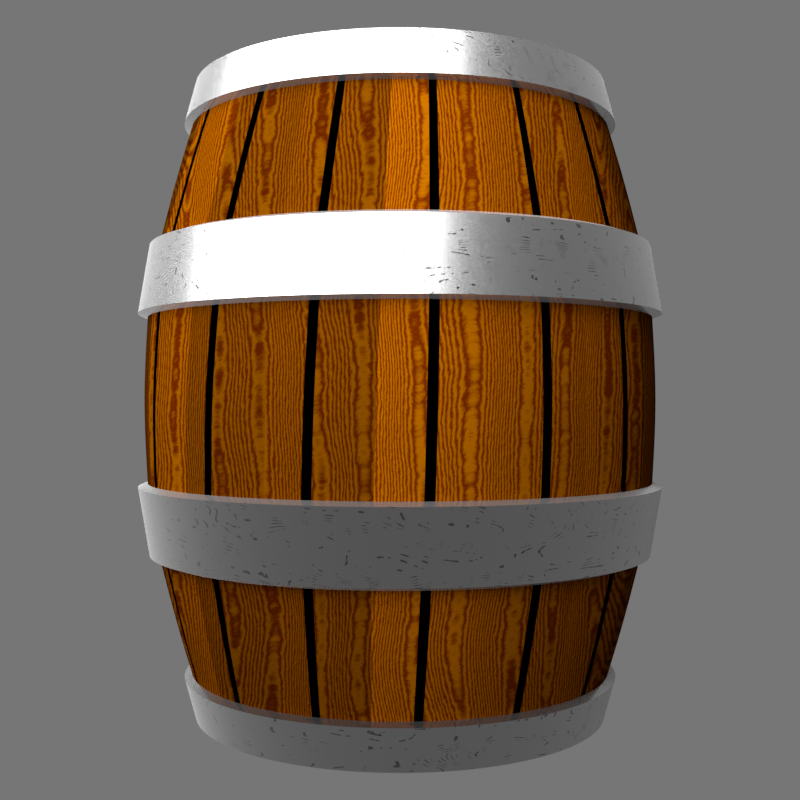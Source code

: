 # Source: Barrel.blend  (saved by Blender 2.90.8; exported with 4.5.12 LTS)
import bpy
from mathutils import Matrix  # noqa: F401  (used for matrix-valued properties, if any)

bpy.ops.wm.read_factory_settings(use_empty=True)
scene = bpy.context.scene
scene.name = 'Scene'

# ---- collections
col_collection = bpy.data.collections.new('Collection'); scene.collection.children.link(col_collection)

# ---- materials (node trees are filled in below, after node groups)
mat_material = bpy.data.materials.new('Material')
mat_metal = bpy.data.materials.new('Metal')

# ---- material node trees
mat_material.use_nodes = True; mat_material.node_tree.nodes.clear()
_N = mat_material.node_tree.nodes; _L = mat_material.node_tree.links
n0 = _N.new('ShaderNodeValue'); n0.name = 'Value'; n0.location = (-1534, -20)
n0.outputs[0].default_value = 5.0
n1 = _N.new('ShaderNodeSeparateXYZ'); n1.name = 'Separate XYZ'; n1.location = (-1237, -28)
n2 = _N.new('ShaderNodeMath'); n2.name = 'Math.002'; n2.location = (-1283, -242)
n2.operation = 'MULTIPLY'
n2.inputs[1].default_value = 3.2
n2.inputs[2].default_value = 0.0
n3 = _N.new('ShaderNodeOutputMaterial'); n3.name = 'Material Output'; n3.location = (1399, 247)
n4 = _N.new('ShaderNodeTexCoord'); n4.name = 'Texture Coordinate'; n4.location = (-2105, 336)
n5 = _N.new('ShaderNodeMapping'); n5.name = 'Mapping'; n5.location = (-1809, 378)
n5.width = 240
n6 = _N.new('ShaderNodeTexWave'); n6.name = 'Wave Texture'; n6.location = (-475, 504)
n7 = _N.new('ShaderNodeMath'); n7.name = 'Math'; n7.location = (-172, 496)
n7.operation = 'LESS_THAN'
n7.inputs[1].default_value = 0.02
n7.inputs[2].default_value = 0.0
n8 = _N.new('NodeReroute'); n8.name = 'Reroute'; n8.location = (-1458, 197)
n8.width = 16
n8.socket_idname = 'NodeSocketVector'
n9 = _N.new('ShaderNodeMix'); n9.name = 'Mix'; n9.location = (-52, -258)
n9.data_type = 'RGBA'
n9.inputs[0].default_value = 0.1
n10 = _N.new('ShaderNodeMath'); n10.name = 'Math.004'; n10.location = (-405, 23)
n10.inputs[1].default_value = -0.1
n10.inputs[2].default_value = 0.0
n11 = _N.new('ShaderNodeTexWhiteNoise'); n11.name = 'White Noise Texture'; n11.location = (-644, -163)
n12 = _N.new('ShaderNodeMapRange'); n12.name = 'Map Range'; n12.location = (-937, -94)
n12.interpolation_type = 'STEPPED'
n13 = _N.new('ShaderNodeTexWave'); n13.name = 'Wave Texture.002'; n13.location = (-292, -407)
n13.inputs[1].default_value = 2.0
n13.inputs[2].default_value = 2.0
n13.inputs[5].default_value = 0.7174
n13.inputs[6].default_value = 1.0
n14 = _N.new('ShaderNodeTexWave'); n14.name = 'Wave Texture.001'; n14.location = (136, -121)
n14.inputs[1].default_value = 32.51
n14.inputs[2].default_value = 6.42
n14.inputs[3].default_value = 16.0
n14.inputs[5].default_value = 0.7174
n14.inputs[6].default_value = 1.0
n15 = _N.new('ShaderNodeValToRGB'); n15.name = 'ColorRamp'; n15.location = (366, -64)
while len(n15.color_ramp.elements) > 1: n15.color_ramp.elements.remove(n15.color_ramp.elements[-1])
n15.color_ramp.elements[0].position = 0.0; n15.color_ramp.elements[0].color = (0.1584, 0.04675, 0.0, 1.0)
_e = n15.color_ramp.elements.new(1.0); _e.color = (0.05855, 0.006899, 0.0, 1.0)
n16 = _N.new('ShaderNodeMix'); n16.name = 'Mix.001'; n16.location = (722, 322)
n16.data_type = 'RGBA'
n16.blend_type = 'MULTIPLY'
n16.inputs[7].default_value = (0.0, 0.0, 0.0, 1.0)
n17 = _N.new('ShaderNodeMix'); n17.name = 'Mix.002'; n17.location = (904, 281)
n17.data_type = 'RGBA'
n17.blend_type = 'MULTIPLY'
n17.inputs[7].default_value = (0.0, 0.0, 0.0, 1.0)
n18 = _N.new('ShaderNodeBsdfDiffuse'); n18.name = 'Diffuse BSDF'; n18.location = (1169, 255)
_L.new(n6.outputs[0], n7.inputs[0])
_L.new(n8.outputs[0], n6.inputs[0])
_L.new(n4.outputs[2], n5.inputs[0])
_L.new(n0.outputs[0], n6.inputs[1])
_L.new(n8.outputs[0], n1.inputs[0])
_L.new(n5.outputs[0], n8.inputs[0])
_L.new(n0.outputs[0], n2.inputs[0])
_L.new(n14.outputs[0], n15.inputs[0])
_L.new(n9.outputs[2], n14.inputs[0])
_L.new(n13.outputs[0], n9.inputs[7])
_L.new(n7.outputs[0], n16.inputs[0])
_L.new(n15.outputs[0], n16.inputs[6])
_L.new(n16.outputs[2], n17.inputs[6])
_L.new(n11.outputs[0], n10.inputs[0])
_L.new(n17.outputs[2], n18.inputs[0])
_L.new(n5.outputs[0], n9.inputs[6])
_L.new(n10.outputs[0], n17.inputs[0])
_L.new(n12.outputs[0], n11.inputs[0])
_L.new(n2.outputs[0], n12.inputs[5])
_L.new(n1.outputs[0], n12.inputs[0])
_L.new(n18.outputs[0], n3.inputs[0])
n3.is_active_output = True
mat_metal.use_nodes = True; mat_metal.node_tree.nodes.clear()
_N = mat_metal.node_tree.nodes; _L = mat_metal.node_tree.links
n0 = _N.new('ShaderNodeTexWave'); n0.name = 'Wave Texture'; n0.location = (-412, 334)
n0.inputs[1].default_value = 19.2
n1 = _N.new('ShaderNodeTexCoord'); n1.name = 'Texture Coordinate'; n1.location = (-1162, 223)
n2 = _N.new('ShaderNodeMapping'); n2.name = 'Mapping'; n2.location = (-952, 240)
n2.width = 240
n3 = _N.new('ShaderNodeTexNoise'); n3.name = 'Noise Texture'; n3.location = (-632, 196)
n4 = _N.new('ShaderNodeMath'); n4.name = 'Math'; n4.location = (-251, 247)
n4.operation = 'MULTIPLY'
n4.inputs[2].default_value = 0.0
n5 = _N.new('ShaderNodeTexNoise'); n5.name = 'Noise Texture.001'; n5.location = (-426, -4)
n5.inputs[2].default_value = 60.21
n6 = _N.new('ShaderNodeOutputMaterial'); n6.name = 'Material Output'; n6.location = (759, 287)
n7 = _N.new('ShaderNodeValToRGB'); n7.name = 'ColorRamp'; n7.location = (105, 285)
while len(n7.color_ramp.elements) > 1: n7.color_ramp.elements.remove(n7.color_ramp.elements[-1])
n7.color_ramp.elements[0].position = 0.0; n7.color_ramp.elements[0].color = (0.08764, 0.08764, 0.08764, 1.0)
_e = n7.color_ramp.elements.new(1.0); _e.color = (0.3875, 0.3875, 0.3875, 1.0)
n8 = _N.new('ShaderNodeMath'); n8.name = 'Math.001'; n8.location = (-85, 306)
n8.operation = 'LESS_THAN'
n8.inputs[1].default_value = 0.57
n8.inputs[2].default_value = 0.0
n9 = _N.new('ShaderNodeBsdfPrincipled'); n9.name = 'Principled BSDF'; n9.location = (409, 286)
n9.distribution = 'GGX'
n9.subsurface_method = 'BURLEY'
n9.inputs[1].default_value = 1.0
n9.inputs[2].default_value = 0.1842
n9.inputs[3].default_value = 1.45
n9.inputs[13].default_value = 1.0
n9.inputs[15].default_value = 1.0
n9.inputs[19].default_value = 0.25
n9.inputs[24].default_value = 0.2
n9.inputs[27].default_value = (0.0, 0.0, 0.0, 1.0)
n9.inputs[28].default_value = 1.0
n10 = _N.new('ShaderNodeMix'); n10.name = 'Mix'; n10.location = (139, 166)
n10.data_type = 'RGBA'
n10.inputs[0].default_value = 1.0
n10.inputs[7].default_value = (1.0, 1.0, 1.0, 1.0)
n11 = _N.new('ShaderNodeMix'); n11.name = 'Mix.001'; n11.location = (239, 166)
n11.data_type = 'RGBA'
n11.inputs[0].default_value = 1.0
n11.inputs[6].default_value = (1.0, 1.0, 1.0, 1.0)
_L.new(n2.outputs[0], n3.inputs[0])
_L.new(n1.outputs[2], n2.inputs[0])
_L.new(n3.outputs[1], n0.inputs[0])
_L.new(n5.outputs[0], n4.inputs[1])
_L.new(n0.outputs[1], n4.inputs[0])
_L.new(n4.outputs[0], n8.inputs[0])
_L.new(n9.outputs[0], n6.inputs[0])
_L.new(n8.outputs[0], n7.inputs[0])
_L.new(n7.outputs[0], n9.inputs[0])
_L.new(n7.outputs[0], n10.inputs[6])
_L.new(n10.outputs[2], n11.inputs[7])
_L.new(n11.outputs[2], n9.inputs[14])
n6.is_active_output = True

# ---- world
world_world = bpy.data.worlds.new('World'); scene.world = world_world
world_world.use_nodes = True; world_world.node_tree.nodes.clear()
_N = world_world.node_tree.nodes; _L = world_world.node_tree.links
n0 = _N.new('ShaderNodeOutputWorld'); n0.name = 'World Output'; n0.location = (300, 300)
n1 = _N.new('ShaderNodeBackground'); n1.name = 'Background'; n1.location = (10, 300)
n1.inputs[0].default_value = (0.1807, 0.1807, 0.1807, 1.0)
_L.new(n1.outputs[0], n0.inputs[0])
n0.is_active_output = True
world_world.color = (0.05088, 0.05088, 0.05088)
world_world.use_sun_shadow = False
world_world.sun_shadow_jitter_overblur = 0.0

# ---- cameras
cam_camera = bpy.data.cameras.new('Camera')

# ---- lights
light_point = bpy.data.lights.new('Point', 'AREA')
light_point.transmission_factor = 0.0
light_point.energy = 1446.0
light_point.shadow_soft_size = 6.45
light_point.shadow_maximum_resolution = 0.006
light_point.use_absolute_resolution = True
light_point.size = 6.45

# ---- meshes
me_cylinder = bpy.data.meshes.new('Cylinder')
me_cylinder.from_pydata([(-2.67e-09, 1.075, -1.625), (-2.67e-09, 1.075, 1.625), (0.2097, 1.054, -1.625), (0.2097, 1.054, 1.625), (0.4114, 0.9931, -1.625), (0.4114, 0.9931, 1.625), (0.5972, 0.8938, -1.625), (0.5972, 0.8938, 1.625), (0.7601, 0.7601, -1.625), (0.7601, 0.7601, 1.625), (0.8938, 0.5972, -1.625), (0.8938, 0.5972, 1.625), (0.9931, 0.4114, -1.625), (0.9931, 0.4114, 1.625), (1.054, 0.2097, -1.625), (1.054, 0.2097, 1.625), (1.075, 5.978e-08, -1.625), (1.075, 5.978e-08, 1.625), (1.054, -0.2097, -1.625), (1.054, -0.2097, 1.625), (0.9931, -0.4114, -1.625), (0.9931, -0.4114, 1.625), (0.8938, -0.5972, -1.625), (0.8938, -0.5972, 1.625), (0.7601, -0.7601, -1.625), (0.7601, -0.7601, 1.625), (0.5972, -0.8938, -1.625), (0.5972, -0.8938, 1.625), (0.4114, -0.9931, -1.625), (0.4114, -0.9931, 1.625), (0.2097, -1.054, -1.625), (0.2097, -1.054, 1.625), (-3.552e-07, -1.075, -1.625), (-3.552e-07, -1.075, 1.625), (-0.2097, -1.054, -1.625), (-0.2097, -1.054, 1.625), (-0.4114, -0.9931, -1.625), (-0.4114, -0.9931, 1.625), (-0.5972, -0.8938, -1.625), (-0.5972, -0.8938, 1.625), (-0.7601, -0.7601, -1.625), (-0.7601, -0.7601, 1.625), (-0.8938, -0.5972, -1.625), (-0.8938, -0.5972, 1.625), (-0.9931, -0.4114, -1.625), (-0.9931, -0.4114, 1.625), (-1.054, -0.2097, -1.625), (-1.054, -0.2097, 1.625), (-1.075, 1.017e-06, -1.625), (-1.075, 1.017e-06, 1.625), (-1.054, 0.2097, -1.625), (-1.054, 0.2097, 1.625), (-0.9931, 0.4114, -1.625), (-0.9931, 0.4114, 1.625), (-0.8938, 0.5972, -1.625), (-0.8938, 0.5972, 1.625), (-0.7601, 0.7601, -1.625), (-0.7601, 0.7601, 1.625), (-0.5972, 0.8938, -1.625), (-0.5972, 0.8938, 1.625), (-0.4114, 0.9931, -1.625), (-0.4114, 0.9931, 1.625), (-0.2097, 1.054, -1.625), (-0.2097, 1.054, 1.625), (-1.571e-08, 1.094, -1.396), (-2.929e-08, 1.176, -1.125), (-4.331e-08, 1.308, -0.7834), (-5.295e-08, 1.318, -0.4203), (-5.704e-08, 1.342, 0.0), (-5.587e-08, 1.366, 0.4381), (-4.27e-08, 1.256, 0.8013), (-2.929e-08, 1.176, 1.125), (-1.571e-08, 1.094, 1.396), (0.2135, 1.073, 1.396), (0.2294, 1.153, 1.125), (0.2553, 1.283, 0.7834), (0.2571, 1.292, 0.4203), (0.2618, 1.316, 0.0), (0.2666, 1.34, -0.4381), (0.2451, 1.232, -0.8013), (0.2294, 1.153, -1.125), (0.2135, 1.073, -1.396), (0.4187, 1.011, 1.396), (0.4499, 1.086, 1.125), (0.5007, 1.209, 0.7834), (0.5042, 1.217, 0.4203), (0.5136, 1.24, 0.0), (0.5229, 1.262, -0.4381), (0.4807, 1.161, -0.8013), (0.4499, 1.086, -1.125), (0.4187, 1.011, -1.396), (0.6079, 0.9098, 1.396), (0.6532, 0.9775, 1.125), (0.727, 1.088, 0.7834), (0.732, 1.096, 0.4203), (0.7457, 1.116, 0.0), (0.7592, 1.136, -0.4381), (0.6979, 1.044, -0.8013), (0.6532, 0.9775, -1.125), (0.6079, 0.9098, -1.396), (0.7737, 0.7737, 1.396), (0.8313, 0.8313, 1.125), (0.9252, 0.9252, 0.7834), (0.9317, 0.9317, 0.4203), (0.949, 0.949, 0.0), (0.9662, 0.9662, -0.4381), (0.8882, 0.8882, -0.8013), (0.8313, 0.8313, -1.125), (0.7737, 0.7737, -1.396), (0.9098, 0.6079, 1.396), (0.9775, 0.6532, 1.125), (1.088, 0.727, 0.7834), (1.096, 0.732, 0.4203), (1.116, 0.7457, 0.0), (1.136, 0.7592, -0.4381), (1.044, 0.6979, -0.8013), (0.9775, 0.6532, -1.125), (0.9098, 0.6079, -1.396), (1.011, 0.4187, 1.396), (1.086, 0.4499, 1.125), (1.209, 0.5007, 0.7834), (1.217, 0.5042, 0.4203), (1.24, 0.5136, 0.0), (1.262, 0.5229, -0.4381), (1.161, 0.4807, -0.8013), (1.086, 0.4499, -1.125), (1.011, 0.4187, -1.396), (1.073, 0.2135, 1.396), (1.153, 0.2294, 1.125), (1.283, 0.2553, 0.7834), (1.292, 0.2571, 0.4203), (1.316, 0.2618, 0.0), (1.34, 0.2666, -0.4381), (1.232, 0.2451, -0.8013), (1.153, 0.2294, -1.125), (1.073, 0.2135, -1.396), (1.094, 5.453e-08, 1.396), (1.176, 3.64e-08, 1.125), (1.308, 7.438e-09, 0.7834), (1.318, 4.813e-09, 0.4203), (1.342, -6.377e-10, 0.0), (1.366, -6.747e-09, -0.4381), (1.256, 1.85e-08, -0.8013), (1.176, 3.64e-08, -1.125), (1.094, 5.453e-08, -1.396), (1.073, -0.2135, 1.396), (1.153, -0.2294, 1.125), (1.283, -0.2553, 0.7834), (1.292, -0.2571, 0.4203), (1.316, -0.2618, 0.0), (1.34, -0.2666, -0.4381), (1.232, -0.2451, -0.8013), (1.153, -0.2294, -1.125), (1.073, -0.2135, -1.396), (1.011, -0.4187, 1.396), (1.086, -0.4499, 1.125), (1.209, -0.5007, 0.7834), (1.217, -0.5042, 0.4203), (1.24, -0.5136, 0.0), (1.262, -0.5229, -0.4381), (1.161, -0.4807, -0.8013), (1.086, -0.4499, -1.125), (1.011, -0.4187, -1.396), (0.9098, -0.6079, 1.396), (0.9775, -0.6532, 1.125), (1.088, -0.727, 0.7834), (1.096, -0.732, 0.4203), (1.116, -0.7457, 0.0), (1.136, -0.7592, -0.4381), (1.044, -0.6979, -0.8013), (0.9775, -0.6532, -1.125), (0.9098, -0.6079, -1.396), (0.7737, -0.7737, 1.396), (0.8313, -0.8313, 1.125), (0.9252, -0.9252, 0.7834), (0.9317, -0.9317, 0.4203), (0.949, -0.949, 0.0), (0.9662, -0.9662, -0.4381), (0.8882, -0.8882, -0.8013), (0.8313, -0.8313, -1.125), (0.7737, -0.7737, -1.396), (0.6079, -0.9098, 1.396), (0.6532, -0.9775, 1.125), (0.727, -1.088, 0.7834), (0.732, -1.096, 0.4203), (0.7457, -1.116, 0.0), (0.7592, -1.136, -0.4381), (0.6979, -1.044, -0.8013), (0.6532, -0.9775, -1.125), (0.6079, -0.9098, -1.396), (0.4187, -1.011, 1.396), (0.4499, -1.086, 1.125), (0.5007, -1.209, 0.7834), (0.5042, -1.217, 0.4203), (0.5136, -1.24, 0.0), (0.5229, -1.262, -0.4381), (0.4807, -1.161, -0.8013), (0.4499, -1.086, -1.125), (0.4187, -1.011, -1.396), (0.2135, -1.073, 1.396), (0.2294, -1.153, 1.125), (0.2553, -1.283, 0.7834), (0.2571, -1.292, 0.4203), (0.2618, -1.316, 0.0), (0.2666, -1.34, -0.4381), (0.2451, -1.232, -0.8013), (0.2294, -1.153, -1.125), (0.2135, -1.073, -1.396), (-3.723e-07, -1.094, 1.396), (-4.124e-07, -1.176, 1.125), (-4.711e-07, -1.308, 0.7834), (-4.823e-07, -1.318, 0.4203), (-4.944e-07, -1.342, 0.0), (-4.998e-07, -1.366, -0.4381), (-4.52e-07, -1.256, -0.8013), (-4.124e-07, -1.176, -1.125), (-3.723e-07, -1.094, -1.396), (-0.2135, -1.073, 1.396), (-0.2294, -1.153, 1.125), (-0.2553, -1.283, 0.7834), (-0.2571, -1.292, 0.4203), (-0.2618, -1.316, 0.0), (-0.2666, -1.34, -0.4381), (-0.2451, -1.232, -0.8013), (-0.2294, -1.153, -1.125), (-0.2135, -1.073, -1.396), (-0.4187, -1.011, 1.396), (-0.4499, -1.086, 1.125), (-0.5007, -1.209, 0.7834), (-0.5042, -1.217, 0.4203), (-0.5136, -1.24, 0.0), (-0.5229, -1.262, -0.4381), (-0.4807, -1.161, -0.8013), (-0.4499, -1.086, -1.125), (-0.4187, -1.011, -1.396), (-0.6079, -0.9098, 1.396), (-0.6532, -0.9775, 1.125), (-0.727, -1.088, 0.7834), (-0.732, -1.096, 0.4203), (-0.7457, -1.116, 0.0), (-0.7592, -1.136, -0.4381), (-0.6979, -1.044, -0.8013), (-0.6532, -0.9775, -1.125), (-0.6079, -0.9098, -1.396), (-0.7737, -0.7737, 1.396), (-0.8313, -0.8313, 1.125), (-0.9252, -0.9252, 0.7834), (-0.9317, -0.9317, 0.4203), (-0.949, -0.949, 0.0), (-0.9662, -0.9662, -0.4381), (-0.8882, -0.8882, -0.8013), (-0.8313, -0.8313, -1.125), (-0.7737, -0.7737, -1.396), (-0.9098, -0.6079, 1.396), (-0.9775, -0.6532, 1.125), (-1.088, -0.727, 0.7834), (-1.096, -0.732, 0.4203), (-1.116, -0.7457, 0.0), (-1.136, -0.7592, -0.4381), (-1.044, -0.6979, -0.8013), (-0.9775, -0.6532, -1.125), (-0.9098, -0.6079, -1.396), (-1.011, -0.4187, 1.396), (-1.086, -0.4499, 1.125), (-1.209, -0.5007, 0.7834), (-1.217, -0.5042, 0.4203), (-1.24, -0.5136, 0.0), (-1.262, -0.5229, -0.4381), (-1.161, -0.4807, -0.8013), (-1.086, -0.4499, -1.125), (-1.011, -0.4187, -1.396), (-1.073, -0.2135, 1.396), (-1.153, -0.2294, 1.125), (-1.283, -0.2553, 0.7834), (-1.292, -0.2571, 0.4203), (-1.316, -0.2618, 0.0), (-1.34, -0.2666, -0.4381), (-1.232, -0.2451, -0.8013), (-1.153, -0.2294, -1.125), (-1.073, -0.2135, -1.396), (-1.094, 1.029e-06, 1.396), (-1.176, 1.083e-06, 1.125), (-1.308, 1.172e-06, 0.7834), (-1.318, 1.178e-06, 0.4203), (-1.342, 1.194e-06, 0.0), (-1.366, 1.209e-06, -0.4381), (-1.256, 1.137e-06, -0.8013), (-1.176, 1.083e-06, -1.125), (-1.094, 1.029e-06, -1.396), (-1.073, 0.2135, 1.396), (-1.153, 0.2294, 1.125), (-1.283, 0.2553, 0.7834), (-1.292, 0.2571, 0.4203), (-1.316, 0.2618, 0.0), (-1.34, 0.2666, -0.4381), (-1.232, 0.2451, -0.8013), (-1.153, 0.2294, -1.125), (-1.073, 0.2135, -1.396), (-1.011, 0.4187, 1.396), (-1.086, 0.4499, 1.125), (-1.209, 0.5007, 0.7834), (-1.217, 0.5042, 0.4203), (-1.24, 0.5136, 0.0), (-1.262, 0.5229, -0.4381), (-1.161, 0.4807, -0.8013), (-1.086, 0.4499, -1.125), (-1.011, 0.4187, -1.396), (-0.9098, 0.6079, 1.396), (-0.9775, 0.6532, 1.125), (-1.088, 0.727, 0.7834), (-1.096, 0.732, 0.4203), (-1.116, 0.7457, 0.0), (-1.136, 0.7592, -0.4381), (-1.044, 0.6979, -0.8013), (-0.9775, 0.6532, -1.125), (-0.9098, 0.6079, -1.396), (-0.7737, 0.7737, 1.396), (-0.8313, 0.8313, 1.125), (-0.9252, 0.9252, 0.7834), (-0.9317, 0.9317, 0.4203), (-0.949, 0.949, 0.0), (-0.9662, 0.9662, -0.4381), (-0.8882, 0.8882, -0.8013), (-0.8313, 0.8313, -1.125), (-0.7737, 0.7737, -1.396), (-0.6079, 0.9098, 1.396), (-0.6532, 0.9776, 1.125), (-0.727, 1.088, 0.7834), (-0.732, 1.096, 0.4203), (-0.7457, 1.116, 0.0), (-0.7592, 1.136, -0.4381), (-0.6979, 1.044, -0.8013), (-0.6532, 0.9776, -1.125), (-0.6079, 0.9098, -1.396), (-0.4187, 1.011, 1.396), (-0.4499, 1.086, 1.125), (-0.5007, 1.209, 0.7834), (-0.5042, 1.217, 0.4203), (-0.5136, 1.24, 0.0), (-0.5229, 1.262, -0.4381), (-0.4807, 1.161, -0.8013), (-0.4499, 1.086, -1.125), (-0.4187, 1.011, -1.396), (-0.2135, 1.073, 1.396), (-0.2294, 1.153, 1.125), (-0.2553, 1.283, 0.7834), (-0.2571, 1.292, 0.4203), (-0.2618, 1.316, 0.0), (-0.2666, 1.34, -0.4381), (-0.2451, 1.232, -0.8013), (-0.2294, 1.153, -1.125), (-0.2135, 1.073, -1.396), (-4.963e-09, 1.03, -1.642), (0.2009, 1.01, -1.642), (0.2009, 1.01, 1.642), (-4.963e-09, 1.03, 1.642), (0.3941, 0.9514, -1.642), (0.3941, 0.9514, 1.642), (0.5721, 0.8562, -1.642), (0.5721, 0.8562, 1.642), (0.7282, 0.7282, -1.642), (0.7282, 0.7282, 1.642), (0.8562, 0.5721, -1.642), (0.8562, 0.5721, 1.642), (0.9514, 0.3941, -1.642), (0.9514, 0.3941, 1.642), (1.01, 0.2009, -1.642), (1.01, 0.2009, 1.642), (1.03, 6.887e-08, -1.642), (1.03, 6.887e-08, 1.642), (1.01, -0.2009, -1.642), (1.01, -0.2009, 1.642), (0.9514, -0.3941, -1.642), (0.9514, -0.3941, 1.642), (0.8562, -0.5721, -1.642), (0.8562, -0.5721, 1.642), (0.7282, -0.7282, -1.642), (0.7282, -0.7282, 1.642), (0.5721, -0.8562, -1.642), (0.5721, -0.8562, 1.642), (0.3941, -0.9514, -1.642), (0.3941, -0.9514, 1.642), (0.2009, -1.01, -1.642), (0.2009, -1.01, 1.642), (-3.405e-07, -1.03, -1.642), (-3.405e-07, -1.03, 1.642), (-0.2009, -1.01, -1.642), (-0.2009, -1.01, 1.642), (-0.3941, -0.9514, -1.642), (-0.3941, -0.9514, 1.642), (-0.5721, -0.8562, -1.642), (-0.5721, -0.8562, 1.642), (-0.7282, -0.7282, -1.642), (-0.7282, -0.7282, 1.642), (-0.8562, -0.5721, -1.642), (-0.8562, -0.5721, 1.642), (-0.9514, -0.3941, -1.642), (-0.9514, -0.3941, 1.642), (-1.01, -0.2009, -1.642), (-1.01, -0.2009, 1.642), (-1.03, 9.855e-07, -1.642), (-1.03, 9.855e-07, 1.642), (-1.01, 0.2009, -1.642), (-1.01, 0.2009, 1.642), (-0.9514, 0.3941, -1.642), (-0.9514, 0.3941, 1.642), (-0.8562, 0.5721, -1.642), (-0.8562, 0.5721, 1.642), (-0.7282, 0.7282, -1.642), (-0.7282, 0.7282, 1.642), (-0.5721, 0.8562, -1.642), (-0.5721, 0.8562, 1.642), (-0.3941, 0.9514, -1.642), (-0.3941, 0.9514, 1.642), (-0.2009, 1.01, -1.642), (-0.2009, 1.01, 1.642), (-0.2209, 1.111, -1.414), (-1.84e-08, 1.132, -1.414), (-0.2553, 1.283, -0.7834), (-4.27e-08, 1.256, -0.8013), (-0.2571, 1.292, -0.4203), (-5.587e-08, 1.366, -0.4381), (-0.2666, 1.34, 0.4381), (-5.295e-08, 1.318, 0.4203), (-0.2451, 1.232, 0.8013), (-4.331e-08, 1.308, 0.7834), (-0.2209, 1.111, 1.414), (-1.84e-08, 1.132, 1.414), (-0.4334, 1.046, -1.414), (-0.5007, 1.209, -0.7834), (-0.5042, 1.217, -0.4203), (-0.5229, 1.262, 0.4381), (-0.4807, 1.161, 0.8013), (-0.4334, 1.046, 1.414), (-0.6292, 0.9416, -1.414), (-0.727, 1.088, -0.7834), (-0.732, 1.096, -0.4203), (-0.7592, 1.136, 0.4381), (-0.6979, 1.044, 0.8013), (-0.6292, 0.9416, 1.414), (-0.8008, 0.8008, -1.414), (-0.9252, 0.9252, -0.7834), (-0.9317, 0.9317, -0.4203), (-0.9662, 0.9662, 0.4381), (-0.8882, 0.8882, 0.8013), (-0.8008, 0.8008, 1.414), (-0.9416, 0.6292, -1.414), (-1.088, 0.727, -0.7834), (-1.096, 0.732, -0.4203), (-1.136, 0.7592, 0.4381), (-1.044, 0.6979, 0.8013), (-0.9416, 0.6292, 1.414), (-1.046, 0.4334, -1.414), (-1.209, 0.5007, -0.7834), (-1.217, 0.5042, -0.4203), (-1.262, 0.5229, 0.4381), (-1.161, 0.4807, 0.8013), (-1.046, 0.4334, 1.414), (-1.111, 0.2209, -1.414), (-1.283, 0.2553, -0.7834), (-1.292, 0.2571, -0.4203), (-1.34, 0.2666, 0.4381), (-1.232, 0.2451, 0.8013), (-1.111, 0.2209, 1.414), (-1.132, 1.053e-06, -1.414), (-1.308, 1.172e-06, -0.7834), (-1.318, 1.178e-06, -0.4203), (-1.366, 1.209e-06, 0.4381), (-1.256, 1.137e-06, 0.8013), (-1.132, 1.053e-06, 1.414), (-1.111, -0.2209, -1.414), (-1.283, -0.2553, -0.7834), (-1.292, -0.2571, -0.4203), (-1.34, -0.2666, 0.4381), (-1.232, -0.2451, 0.8013), (-1.111, -0.2209, 1.414), (-1.046, -0.4334, -1.414), (-1.209, -0.5007, -0.7834), (-1.217, -0.5042, -0.4203), (-1.262, -0.5229, 0.4381), (-1.161, -0.4807, 0.8013), (-1.046, -0.4334, 1.414), (-0.9416, -0.6292, -1.414), (-1.088, -0.727, -0.7834), (-1.096, -0.732, -0.4203), (-1.136, -0.7592, 0.4381), (-1.044, -0.6979, 0.8013), (-0.9416, -0.6292, 1.414), (-0.8008, -0.8008, -1.414), (-0.9252, -0.9252, -0.7834), (-0.9317, -0.9317, -0.4203), (-0.9662, -0.9662, 0.4381), (-0.8882, -0.8882, 0.8013), (-0.8008, -0.8008, 1.414), (-0.6292, -0.9416, -1.414), (-0.727, -1.088, -0.7834), (-0.732, -1.096, -0.4203), (-0.7592, -1.136, 0.4381), (-0.6979, -1.044, 0.8013), (-0.6292, -0.9416, 1.414), (-0.4334, -1.046, -1.414), (-0.5007, -1.209, -0.7834), (-0.5042, -1.217, -0.4203), (-0.5229, -1.262, 0.4381), (-0.4807, -1.161, 0.8013), (-0.4334, -1.046, 1.414), (-0.2209, -1.111, -1.414), (-0.2553, -1.283, -0.7834), (-0.2571, -1.292, -0.4203), (-0.2666, -1.34, 0.4381), (-0.2451, -1.232, 0.8013), (-0.2209, -1.111, 1.414), (-3.855e-07, -1.132, -1.414), (-4.711e-07, -1.308, -0.7834), (-4.823e-07, -1.318, -0.4203), (-4.998e-07, -1.366, 0.4381), (-4.52e-07, -1.256, 0.8013), (-3.855e-07, -1.132, 1.414), (0.2209, -1.111, -1.414), (0.2553, -1.283, -0.7834), (0.2571, -1.292, -0.4203), (0.2666, -1.34, 0.4381), (0.2451, -1.232, 0.8013), (0.2209, -1.111, 1.414), (0.4334, -1.046, -1.414), (0.5007, -1.209, -0.7834), (0.5042, -1.217, -0.4203), (0.5229, -1.262, 0.4381), (0.4807, -1.161, 0.8013), (0.4334, -1.046, 1.414), (0.6292, -0.9416, -1.414), (0.727, -1.088, -0.7834), (0.732, -1.096, -0.4203), (0.7592, -1.136, 0.4381), (0.6979, -1.044, 0.8013), (0.6292, -0.9416, 1.414), (0.8008, -0.8008, -1.414), (0.9252, -0.9252, -0.7834), (0.9317, -0.9317, -0.4203), (0.9662, -0.9662, 0.4381), (0.8882, -0.8882, 0.8013), (0.8008, -0.8008, 1.414), (0.9416, -0.6292, -1.414), (1.088, -0.727, -0.7834), (1.096, -0.732, -0.4203), (1.136, -0.7592, 0.4381), (1.044, -0.6979, 0.8013), (0.9416, -0.6292, 1.414), (1.046, -0.4334, -1.414), (1.209, -0.5007, -0.7834), (1.217, -0.5042, -0.4203), (1.262, -0.5229, 0.4381), (1.161, -0.4807, 0.8013), (1.046, -0.4334, 1.414), (1.111, -0.2209, -1.414), (1.283, -0.2553, -0.7834), (1.292, -0.2571, -0.4203), (1.34, -0.2666, 0.4381), (1.232, -0.2451, 0.8013), (1.111, -0.2209, 1.414), (1.132, 4.492e-08, -1.414), (1.308, 7.438e-09, -0.7834), (1.318, 4.813e-09, -0.4203), (1.366, -6.747e-09, 0.4381), (1.256, 1.85e-08, 0.8013), (1.132, 4.492e-08, 1.414), (1.111, 0.2209, -1.414), (1.283, 0.2553, -0.7834), (1.292, 0.2571, -0.4203), (1.34, 0.2666, 0.4381), (1.232, 0.2451, 0.8013), (1.111, 0.2209, 1.414), (1.046, 0.4334, -1.414), (1.209, 0.5007, -0.7834), (1.217, 0.5042, -0.4203), (1.262, 0.5229, 0.4381), (1.161, 0.4807, 0.8013), (1.046, 0.4334, 1.414), (0.9416, 0.6292, -1.414), (1.088, 0.727, -0.7834), (1.096, 0.732, -0.4203), (1.136, 0.7592, 0.4381), (1.044, 0.6979, 0.8013), (0.9416, 0.6292, 1.414), (0.8008, 0.8008, -1.414), (0.9252, 0.9252, -0.7834), (0.9317, 0.9317, -0.4203), (0.9662, 0.9662, 0.4381), (0.8882, 0.8882, 0.8013), (0.8008, 0.8008, 1.414), (0.6292, 0.9416, -1.414), (0.727, 1.088, -0.7834), (0.732, 1.096, -0.4203), (0.7592, 1.136, 0.4381), (0.6979, 1.044, 0.8013), (0.6292, 0.9416, 1.414), (0.4334, 1.046, -1.414), (0.5007, 1.209, -0.7834), (0.5042, 1.217, -0.4203), (0.5229, 1.262, 0.4381), (0.4807, 1.161, 0.8013), (0.4334, 1.046, 1.414), (0.2209, 1.111, -1.414), (0.2553, 1.283, -0.7834), (0.2571, 1.292, -0.4203), (0.2666, 1.34, 0.4381), (0.2451, 1.232, 0.8013), (0.2209, 1.111, 1.414)], [], [(427, 1, 3, 607), (607, 3, 5, 601), (601, 5, 7, 595), (595, 7, 9, 589), (589, 9, 11, 583), (583, 11, 13, 577), (577, 13, 15, 571), (571, 15, 17, 565), (565, 17, 19, 559), (559, 19, 21, 553), (553, 21, 23, 547), (547, 23, 25, 541), (541, 25, 27, 535), (535, 27, 29, 529), (529, 29, 31, 523), (523, 31, 33, 517), (517, 33, 35, 511), (511, 35, 37, 505), (505, 37, 39, 499), (499, 39, 41, 493), (493, 41, 43, 487), (487, 43, 45, 481), (481, 45, 47, 475), (475, 47, 49, 469), (469, 49, 51, 463), (463, 51, 53, 457), (457, 53, 55, 451), (451, 55, 57, 445), (445, 57, 59, 439), (439, 59, 61, 433), (354, 355, 415, 413, 411, 409, 407, 405, 403, 401, 399, 397, 395, 393, 391, 389, 387, 385, 383, 381, 379, 377, 375, 373, 371, 369, 367, 365, 363, 361, 359, 357), (433, 61, 63, 426), (426, 63, 1, 427), (352, 353, 356, 358, 360, 362, 364, 366, 368, 370, 372, 374, 376, 378, 380, 382, 384, 386, 388, 390, 392, 394, 396, 398, 400, 402, 404, 406, 408, 410, 412, 414), (62, 416, 417, 0), (351, 350, 65, 64), (350, 349, 419, 65), (418, 348, 421, 66), (420, 347, 68, 67), (347, 346, 423, 68), (422, 345, 425, 69), (424, 344, 71, 70), (344, 343, 72, 71), (60, 428, 416, 62), (342, 341, 350, 351), (341, 340, 349, 350), (429, 339, 348, 418), (430, 338, 347, 420), (338, 337, 346, 347), (431, 336, 345, 422), (432, 335, 344, 424), (335, 334, 343, 344), (58, 434, 428, 60), (333, 332, 341, 342), (332, 331, 340, 341), (435, 330, 339, 429), (436, 329, 338, 430), (329, 328, 337, 338), (437, 327, 336, 431), (438, 326, 335, 432), (326, 325, 334, 335), (56, 440, 434, 58), (324, 323, 332, 333), (323, 322, 331, 332), (441, 321, 330, 435), (442, 320, 329, 436), (320, 319, 328, 329), (443, 318, 327, 437), (444, 317, 326, 438), (317, 316, 325, 326), (54, 446, 440, 56), (315, 314, 323, 324), (314, 313, 322, 323), (447, 312, 321, 441), (448, 311, 320, 442), (311, 310, 319, 320), (449, 309, 318, 443), (450, 308, 317, 444), (308, 307, 316, 317), (52, 452, 446, 54), (306, 305, 314, 315), (305, 304, 313, 314), (453, 303, 312, 447), (454, 302, 311, 448), (302, 301, 310, 311), (455, 300, 309, 449), (456, 299, 308, 450), (299, 298, 307, 308), (50, 458, 452, 52), (297, 296, 305, 306), (296, 295, 304, 305), (459, 294, 303, 453), (460, 293, 302, 454), (293, 292, 301, 302), (461, 291, 300, 455), (462, 290, 299, 456), (290, 289, 298, 299), (48, 464, 458, 50), (288, 287, 296, 297), (287, 286, 295, 296), (465, 285, 294, 459), (466, 284, 293, 460), (284, 283, 292, 293), (467, 282, 291, 461), (468, 281, 290, 462), (281, 280, 289, 290), (46, 470, 464, 48), (279, 278, 287, 288), (278, 277, 286, 287), (471, 276, 285, 465), (472, 275, 284, 466), (275, 274, 283, 284), (473, 273, 282, 467), (474, 272, 281, 468), (272, 271, 280, 281), (44, 476, 470, 46), (270, 269, 278, 279), (269, 268, 277, 278), (477, 267, 276, 471), (478, 266, 275, 472), (266, 265, 274, 275), (479, 264, 273, 473), (480, 263, 272, 474), (263, 262, 271, 272), (42, 482, 476, 44), (261, 260, 269, 270), (260, 259, 268, 269), (483, 258, 267, 477), (484, 257, 266, 478), (257, 256, 265, 266), (485, 255, 264, 479), (486, 254, 263, 480), (254, 253, 262, 263), (40, 488, 482, 42), (252, 251, 260, 261), (251, 250, 259, 260), (489, 249, 258, 483), (490, 248, 257, 484), (248, 247, 256, 257), (491, 246, 255, 485), (492, 245, 254, 486), (245, 244, 253, 254), (38, 494, 488, 40), (243, 242, 251, 252), (242, 241, 250, 251), (495, 240, 249, 489), (496, 239, 248, 490), (239, 238, 247, 248), (497, 237, 246, 491), (498, 236, 245, 492), (236, 235, 244, 245), (36, 500, 494, 38), (234, 233, 242, 243), (233, 232, 241, 242), (501, 231, 240, 495), (502, 230, 239, 496), (230, 229, 238, 239), (503, 228, 237, 497), (504, 227, 236, 498), (227, 226, 235, 236), (34, 506, 500, 36), (225, 224, 233, 234), (224, 223, 232, 233), (507, 222, 231, 501), (508, 221, 230, 502), (221, 220, 229, 230), (509, 219, 228, 503), (510, 218, 227, 504), (218, 217, 226, 227), (32, 512, 506, 34), (216, 215, 224, 225), (215, 214, 223, 224), (513, 213, 222, 507), (514, 212, 221, 508), (212, 211, 220, 221), (515, 210, 219, 509), (516, 209, 218, 510), (209, 208, 217, 218), (30, 518, 512, 32), (207, 206, 215, 216), (206, 205, 214, 215), (519, 204, 213, 513), (520, 203, 212, 514), (203, 202, 211, 212), (521, 201, 210, 515), (522, 200, 209, 516), (200, 199, 208, 209), (28, 524, 518, 30), (198, 197, 206, 207), (197, 196, 205, 206), (525, 195, 204, 519), (526, 194, 203, 520), (194, 193, 202, 203), (527, 192, 201, 521), (528, 191, 200, 522), (191, 190, 199, 200), (26, 530, 524, 28), (189, 188, 197, 198), (188, 187, 196, 197), (531, 186, 195, 525), (532, 185, 194, 526), (185, 184, 193, 194), (533, 183, 192, 527), (534, 182, 191, 528), (182, 181, 190, 191), (24, 536, 530, 26), (180, 179, 188, 189), (179, 178, 187, 188), (537, 177, 186, 531), (538, 176, 185, 532), (176, 175, 184, 185), (539, 174, 183, 533), (540, 173, 182, 534), (173, 172, 181, 182), (22, 542, 536, 24), (171, 170, 179, 180), (170, 169, 178, 179), (543, 168, 177, 537), (544, 167, 176, 538), (167, 166, 175, 176), (545, 165, 174, 539), (546, 164, 173, 540), (164, 163, 172, 173), (20, 548, 542, 22), (162, 161, 170, 171), (161, 160, 169, 170), (549, 159, 168, 543), (550, 158, 167, 544), (158, 157, 166, 167), (551, 156, 165, 545), (552, 155, 164, 546), (155, 154, 163, 164), (18, 554, 548, 20), (153, 152, 161, 162), (152, 151, 160, 161), (555, 150, 159, 549), (556, 149, 158, 550), (149, 148, 157, 158), (557, 147, 156, 551), (558, 146, 155, 552), (146, 145, 154, 155), (16, 560, 554, 18), (144, 143, 152, 153), (143, 142, 151, 152), (561, 141, 150, 555), (562, 140, 149, 556), (140, 139, 148, 149), (563, 138, 147, 557), (564, 137, 146, 558), (137, 136, 145, 146), (14, 566, 560, 16), (135, 134, 143, 144), (134, 133, 142, 143), (567, 132, 141, 561), (568, 131, 140, 562), (131, 130, 139, 140), (569, 129, 138, 563), (570, 128, 137, 564), (128, 127, 136, 137), (12, 572, 566, 14), (126, 125, 134, 135), (125, 124, 133, 134), (573, 123, 132, 567), (574, 122, 131, 568), (122, 121, 130, 131), (575, 120, 129, 569), (576, 119, 128, 570), (119, 118, 127, 128), (10, 578, 572, 12), (117, 116, 125, 126), (116, 115, 124, 125), (579, 114, 123, 573), (580, 113, 122, 574), (113, 112, 121, 122), (581, 111, 120, 575), (582, 110, 119, 576), (110, 109, 118, 119), (8, 584, 578, 10), (108, 107, 116, 117), (107, 106, 115, 116), (585, 105, 114, 579), (586, 104, 113, 580), (104, 103, 112, 113), (587, 102, 111, 581), (588, 101, 110, 582), (101, 100, 109, 110), (6, 590, 584, 8), (99, 98, 107, 108), (98, 97, 106, 107), (591, 96, 105, 585), (592, 95, 104, 586), (95, 94, 103, 104), (593, 93, 102, 587), (594, 92, 101, 588), (92, 91, 100, 101), (4, 596, 590, 6), (90, 89, 98, 99), (89, 88, 97, 98), (597, 87, 96, 591), (598, 86, 95, 592), (86, 85, 94, 95), (599, 84, 93, 593), (600, 83, 92, 594), (83, 82, 91, 92), (2, 602, 596, 4), (81, 80, 89, 90), (80, 79, 88, 89), (603, 78, 87, 597), (604, 77, 86, 598), (77, 76, 85, 86), (605, 75, 84, 599), (606, 74, 83, 600), (74, 73, 82, 83), (0, 417, 602, 2), (64, 65, 80, 81), (65, 419, 79, 80), (66, 421, 78, 603), (67, 68, 77, 604), (68, 423, 76, 77), (69, 425, 75, 605), (70, 71, 74, 606), (71, 72, 73, 74), (0, 2, 353, 352), (3, 1, 355, 354), (2, 4, 356, 353), (5, 3, 354, 357), (4, 6, 358, 356), (7, 5, 357, 359), (6, 8, 360, 358), (9, 7, 359, 361), (8, 10, 362, 360), (11, 9, 361, 363), (10, 12, 364, 362), (13, 11, 363, 365), (12, 14, 366, 364), (15, 13, 365, 367), (14, 16, 368, 366), (17, 15, 367, 369), (16, 18, 370, 368), (19, 17, 369, 371), (18, 20, 372, 370), (21, 19, 371, 373), (20, 22, 374, 372), (23, 21, 373, 375), (22, 24, 376, 374), (25, 23, 375, 377), (24, 26, 378, 376), (27, 25, 377, 379), (26, 28, 380, 378), (29, 27, 379, 381), (28, 30, 382, 380), (31, 29, 381, 383), (30, 32, 384, 382), (33, 31, 383, 385), (32, 34, 386, 384), (35, 33, 385, 387), (34, 36, 388, 386), (37, 35, 387, 389), (36, 38, 390, 388), (39, 37, 389, 391), (38, 40, 392, 390), (41, 39, 391, 393), (40, 42, 394, 392), (43, 41, 393, 395), (42, 44, 396, 394), (45, 43, 395, 397), (44, 46, 398, 396), (47, 45, 397, 399), (46, 48, 400, 398), (49, 47, 399, 401), (48, 50, 402, 400), (51, 49, 401, 403), (50, 52, 404, 402), (53, 51, 403, 405), (52, 54, 406, 404), (55, 53, 405, 407), (54, 56, 408, 406), (57, 55, 407, 409), (56, 58, 410, 408), (59, 57, 409, 411), (58, 60, 412, 410), (61, 59, 411, 413), (60, 62, 414, 412), (63, 61, 413, 415), (62, 0, 352, 414), (1, 63, 415, 355), (417, 416, 351, 64), (418, 66, 419, 349), (421, 348, 420, 67), (422, 69, 423, 346), (425, 345, 424, 70), (426, 427, 72, 343), (416, 428, 342, 351), (429, 418, 349, 340), (348, 339, 430, 420), (431, 422, 346, 337), (345, 336, 432, 424), (433, 426, 343, 334), (428, 434, 333, 342), (435, 429, 340, 331), (339, 330, 436, 430), (437, 431, 337, 328), (336, 327, 438, 432), (439, 433, 334, 325), (434, 440, 324, 333), (441, 435, 331, 322), (330, 321, 442, 436), (443, 437, 328, 319), (327, 318, 444, 438), (445, 439, 325, 316), (440, 446, 315, 324), (447, 441, 322, 313), (321, 312, 448, 442), (449, 443, 319, 310), (318, 309, 450, 444), (451, 445, 316, 307), (446, 452, 306, 315), (453, 447, 313, 304), (312, 303, 454, 448), (455, 449, 310, 301), (309, 300, 456, 450), (457, 451, 307, 298), (452, 458, 297, 306), (459, 453, 304, 295), (303, 294, 460, 454), (461, 455, 301, 292), (300, 291, 462, 456), (463, 457, 298, 289), (458, 464, 288, 297), (465, 459, 295, 286), (294, 285, 466, 460), (467, 461, 292, 283), (291, 282, 468, 462), (469, 463, 289, 280), (464, 470, 279, 288), (471, 465, 286, 277), (285, 276, 472, 466), (473, 467, 283, 274), (282, 273, 474, 468), (475, 469, 280, 271), (470, 476, 270, 279), (477, 471, 277, 268), (276, 267, 478, 472), (479, 473, 274, 265), (273, 264, 480, 474), (481, 475, 271, 262), (476, 482, 261, 270), (483, 477, 268, 259), (267, 258, 484, 478), (485, 479, 265, 256), (264, 255, 486, 480), (487, 481, 262, 253), (482, 488, 252, 261), (489, 483, 259, 250), (258, 249, 490, 484), (491, 485, 256, 247), (255, 246, 492, 486), (493, 487, 253, 244), (488, 494, 243, 252), (495, 489, 250, 241), (249, 240, 496, 490), (497, 491, 247, 238), (246, 237, 498, 492), (499, 493, 244, 235), (494, 500, 234, 243), (501, 495, 241, 232), (240, 231, 502, 496), (503, 497, 238, 229), (237, 228, 504, 498), (505, 499, 235, 226), (500, 506, 225, 234), (507, 501, 232, 223), (231, 222, 508, 502), (509, 503, 229, 220), (228, 219, 510, 504), (511, 505, 226, 217), (506, 512, 216, 225), (513, 507, 223, 214), (222, 213, 514, 508), (515, 509, 220, 211), (219, 210, 516, 510), (517, 511, 217, 208), (512, 518, 207, 216), (519, 513, 214, 205), (213, 204, 520, 514), (521, 515, 211, 202), (210, 201, 522, 516), (523, 517, 208, 199), (518, 524, 198, 207), (525, 519, 205, 196), (204, 195, 526, 520), (527, 521, 202, 193), (201, 192, 528, 522), (529, 523, 199, 190), (524, 530, 189, 198), (531, 525, 196, 187), (195, 186, 532, 526), (533, 527, 193, 184), (192, 183, 534, 528), (535, 529, 190, 181), (530, 536, 180, 189), (537, 531, 187, 178), (186, 177, 538, 532), (539, 533, 184, 175), (183, 174, 540, 534), (541, 535, 181, 172), (536, 542, 171, 180), (543, 537, 178, 169), (177, 168, 544, 538), (545, 539, 175, 166), (174, 165, 546, 540), (547, 541, 172, 163), (542, 548, 162, 171), (549, 543, 169, 160), (168, 159, 550, 544), (551, 545, 166, 157), (165, 156, 552, 546), (553, 547, 163, 154), (548, 554, 153, 162), (555, 549, 160, 151), (159, 150, 556, 550), (557, 551, 157, 148), (156, 147, 558, 552), (559, 553, 154, 145), (554, 560, 144, 153), (561, 555, 151, 142), (150, 141, 562, 556), (563, 557, 148, 139), (147, 138, 564, 558), (565, 559, 145, 136), (560, 566, 135, 144), (567, 561, 142, 133), (141, 132, 568, 562), (569, 563, 139, 130), (138, 129, 570, 564), (571, 565, 136, 127), (566, 572, 126, 135), (573, 567, 133, 124), (132, 123, 574, 568), (575, 569, 130, 121), (129, 120, 576, 570), (577, 571, 127, 118), (572, 578, 117, 126), (579, 573, 124, 115), (123, 114, 580, 574), (581, 575, 121, 112), (120, 111, 582, 576), (583, 577, 118, 109), (578, 584, 108, 117), (585, 579, 115, 106), (114, 105, 586, 580), (587, 581, 112, 103), (111, 102, 588, 582), (589, 583, 109, 100), (584, 590, 99, 108), (591, 585, 106, 97), (105, 96, 592, 586), (593, 587, 103, 94), (102, 93, 594, 588), (595, 589, 100, 91), (590, 596, 90, 99), (597, 591, 97, 88), (96, 87, 598, 592), (599, 593, 94, 85), (93, 84, 600, 594), (601, 595, 91, 82), (596, 602, 81, 90), (603, 597, 88, 79), (87, 78, 604, 598), (605, 599, 85, 76), (84, 75, 606, 600), (607, 601, 82, 73), (602, 417, 64, 81), (66, 603, 79, 419), (78, 421, 67, 604), (69, 605, 76, 423), (75, 425, 70, 606), (427, 607, 73, 72)])
me_cylinder.polygons.foreach_set('material_index', [1, 1, 1, 1, 1, 1, 1, 1, 1, 1, 1, 1, 1, 1, 1, 1, 1, 1, 1, 1, 1, 1, 1, 1, 1, 1, 1, 1, 1, 1, 0, 1, 1, 0, 1, 0, 0, 1, 0, 0, 1, 0, 0, 1, 0, 0, 1, 0, 0, 1, 0, 0, 1, 0, 0, 1, 0, 0, 1, 0, 0, 1, 0, 0, 1, 0, 0, 1, 0, 0, 1, 0, 0, 1, 0, 0, 1, 0, 0, 1, 0, 0, 1, 0, 0, 1, 0, 0, 1, 0, 0, 1, 0, 0, 1, 0, 0, 1, 0, 0, 1, 0, 0, 1, 0, 0, 1, 0, 0, 1, 0, 0, 1, 0, 0, 1, 0, 0, 1, 0, 0, 1, 0, 0, 1, 0, 0, 1, 0, 0, 1, 0, 0, 1, 0, 0, 1, 0, 0, 1, 0, 0, 1, 0, 0, 1, 0, 0, 1, 0, 0, 1, 0, 0, 1, 0, 0, 1, 0, 0, 1, 0, 0, 1, 0, 0, 1, 0, 0, 1, 0, 0, 1, 0, 0, 1, 0, 0, 1, 0, 0, 1, 0, 0, 1, 0, 0, 1, 0, 0, 1, 0, 0, 1, 0, 0, 1, 0, 0, 1, 0, 0, 1, 0, 0, 1, 0, 0, 1, 0, 0, 1, 0, 0, 1, 0, 0, 1, 0, 0, 1, 0, 0, 1, 0, 0, 1, 0, 0, 1, 0, 0, 1, 0, 0, 1, 0, 0, 1, 0, 0, 1, 0, 0, 1, 0, 0, 1, 0, 0, 1, 0, 0, 1, 0, 0, 1, 0, 0, 1, 0, 0, 1, 0, 0, 1, 0, 0, 1, 0, 0, 1, 0, 0, 1, 0, 0, 1, 0, 0, 1, 0, 0, 1, 0, 0, 1, 0, 0, 1, 0, 0, 1, 0, 0, 1, 0, 0, 1, 0, 0, 1, 0, 0, 1, 0, 0, 1, 0, 0, 1, 0, 0, 1, 0, 0, 1, 0, 0, 1, 0, 0, 1, 1, 1, 1, 1, 1, 1, 1, 1, 1, 1, 1, 1, 1, 1, 1, 1, 1, 1, 1, 1, 1, 1, 1, 1, 1, 1, 1, 1, 1, 1, 1, 1, 1, 1, 1, 1, 1, 1, 1, 1, 1, 1, 1, 1, 1, 1, 1, 1, 1, 1, 1, 1, 1, 1, 1, 1, 1, 1, 1, 1, 1, 1, 1, 1, 1, 1, 1, 1, 1, 1, 1, 1, 1, 1, 1, 1, 1, 1, 1, 1, 1, 1, 1, 1, 1, 1, 1, 1, 1, 1, 1, 1, 1, 1, 1, 1, 1, 1, 1, 1, 1, 1, 1, 1, 1, 1, 1, 1, 1, 1, 1, 1, 1, 1, 1, 1, 1, 1, 1, 1, 1, 1, 1, 1, 1, 1, 1, 1, 1, 1, 1, 1, 1, 1, 1, 1, 1, 1, 1, 1, 1, 1, 1, 1, 1, 1, 1, 1, 1, 1, 1, 1, 1, 1, 1, 1, 1, 1, 1, 1, 1, 1, 1, 1, 1, 1, 1, 1, 1, 1, 1, 1, 1, 1, 1, 1, 1, 1, 1, 1, 1, 1, 1, 1, 1, 1, 1, 1, 1, 1, 1, 1, 1, 1, 1, 1, 1, 1, 1, 1, 1, 1, 1, 1, 1, 1, 1, 1, 1, 1, 1, 1, 1, 1, 1, 1, 1, 1, 1, 1, 1, 1, 1, 1, 1, 1, 1, 1, 1, 1, 1, 1, 1, 1, 1, 1, 1, 1, 1, 1, 1, 1, 1, 1, 1, 1, 1, 1, 1, 1, 1, 1, 1, 1, 1])
_k = {(352, 353): 1.0, (354, 355): 1.0, (353, 356): 1.0, (354, 357): 1.0, (356, 358): 1.0, (357, 359): 1.0, (358, 360): 1.0, (359, 361): 1.0, (360, 362): 1.0, (361, 363): 1.0, (362, 364): 1.0, (363, 365): 1.0, (364, 366): 1.0, (365, 367): 1.0, (366, 368): 1.0, (367, 369): 1.0, (368, 370): 1.0, (369, 371): 1.0, (370, 372): 1.0, (371, 373): 1.0, (372, 374): 1.0, (373, 375): 1.0, (374, 376): 1.0, (375, 377): 1.0, (376, 378): 1.0, (377, 379): 1.0, (378, 380): 1.0, (379, 381): 1.0, (380, 382): 1.0, (381, 383): 1.0, (382, 384): 1.0, (383, 385): 1.0, (384, 386): 1.0, (385, 387): 1.0, (386, 388): 1.0, (387, 389): 1.0, (388, 390): 1.0, (389, 391): 1.0, (390, 392): 1.0, (391, 393): 1.0, (392, 394): 1.0, (393, 395): 1.0, (394, 396): 1.0, (395, 397): 1.0, (396, 398): 1.0, (397, 399): 1.0, (398, 400): 1.0, (399, 401): 1.0, (400, 402): 1.0, (401, 403): 1.0, (402, 404): 1.0, (403, 405): 1.0, (404, 406): 1.0, (405, 407): 1.0, (406, 408): 1.0, (407, 409): 1.0, (408, 410): 1.0, (409, 411): 1.0, (410, 412): 1.0, (411, 413): 1.0, (412, 414): 1.0, (413, 415): 1.0, (352, 414): 1.0, (355, 415): 1.0, (64, 351): 1.0, (349, 419): 1.0, (67, 420): 1.0, (346, 423): 1.0, (70, 424): 1.0, (72, 343): 1.0, (342, 351): 1.0, (340, 349): 1.0, (420, 430): 1.0, (337, 346): 1.0, (424, 432): 1.0, (334, 343): 1.0, (333, 342): 1.0, (331, 340): 1.0, (430, 436): 1.0, (328, 337): 1.0, (432, 438): 1.0, (325, 334): 1.0, (324, 333): 1.0, (322, 331): 1.0, (436, 442): 1.0, (319, 328): 1.0, (438, 444): 1.0, (316, 325): 1.0, (315, 324): 1.0, (313, 322): 1.0, (442, 448): 1.0, (310, 319): 1.0, (444, 450): 1.0, (307, 316): 1.0, (306, 315): 1.0, (304, 313): 1.0, (448, 454): 1.0, (301, 310): 1.0, (450, 456): 1.0, (298, 307): 1.0, (297, 306): 1.0, (295, 304): 1.0, (454, 460): 1.0, (292, 301): 1.0, (456, 462): 1.0, (289, 298): 1.0, (288, 297): 1.0, (286, 295): 1.0, (460, 466): 1.0, (283, 292): 1.0, (462, 468): 1.0, (280, 289): 1.0, (279, 288): 1.0, (277, 286): 1.0, (466, 472): 1.0, (274, 283): 1.0, (468, 474): 1.0, (271, 280): 1.0, (270, 279): 1.0, (268, 277): 1.0, (472, 478): 1.0, (265, 274): 1.0, (474, 480): 1.0, (262, 271): 1.0, (261, 270): 1.0, (259, 268): 1.0, (478, 484): 1.0, (256, 265): 1.0, (480, 486): 1.0, (253, 262): 1.0, (252, 261): 1.0, (250, 259): 1.0, (484, 490): 1.0, (247, 256): 1.0, (486, 492): 1.0, (244, 253): 1.0, (243, 252): 1.0, (241, 250): 1.0, (490, 496): 1.0, (238, 247): 1.0, (492, 498): 1.0, (235, 244): 1.0, (234, 243): 1.0, (232, 241): 1.0, (496, 502): 1.0, (229, 238): 1.0, (498, 504): 1.0, (226, 235): 1.0, (225, 234): 1.0, (223, 232): 1.0, (502, 508): 1.0, (220, 229): 1.0, (504, 510): 1.0, (217, 226): 1.0, (216, 225): 1.0, (214, 223): 1.0, (508, 514): 1.0, (211, 220): 1.0, (510, 516): 1.0, (208, 217): 1.0, (207, 216): 1.0, (205, 214): 1.0, (514, 520): 1.0, (202, 211): 1.0, (516, 522): 1.0, (199, 208): 1.0, (198, 207): 1.0, (196, 205): 1.0, (520, 526): 1.0, (193, 202): 1.0, (522, 528): 1.0, (190, 199): 1.0, (189, 198): 1.0, (187, 196): 1.0, (526, 532): 1.0, (184, 193): 1.0, (528, 534): 1.0, (181, 190): 1.0, (180, 189): 1.0, (178, 187): 1.0, (532, 538): 1.0, (175, 184): 1.0, (534, 540): 1.0, (172, 181): 1.0, (171, 180): 1.0, (169, 178): 1.0, (538, 544): 1.0, (166, 175): 1.0, (540, 546): 1.0, (163, 172): 1.0, (162, 171): 1.0, (160, 169): 1.0, (544, 550): 1.0, (157, 166): 1.0, (546, 552): 1.0, (154, 163): 1.0, (153, 162): 1.0, (151, 160): 1.0, (550, 556): 1.0, (148, 157): 1.0, (552, 558): 1.0, (145, 154): 1.0, (144, 153): 1.0, (142, 151): 1.0, (556, 562): 1.0, (139, 148): 1.0, (558, 564): 1.0, (136, 145): 1.0, (135, 144): 1.0, (133, 142): 1.0, (562, 568): 1.0, (130, 139): 1.0, (564, 570): 1.0, (127, 136): 1.0, (126, 135): 1.0, (124, 133): 1.0, (568, 574): 1.0, (121, 130): 1.0, (570, 576): 1.0, (118, 127): 1.0, (117, 126): 1.0, (115, 124): 1.0, (574, 580): 1.0, (112, 121): 1.0, (576, 582): 1.0, (109, 118): 1.0, (108, 117): 1.0, (106, 115): 1.0, (580, 586): 1.0, (103, 112): 1.0, (582, 588): 1.0, (100, 109): 1.0, (99, 108): 1.0, (97, 106): 1.0, (586, 592): 1.0, (94, 103): 1.0, (588, 594): 1.0, (91, 100): 1.0, (90, 99): 1.0, (88, 97): 1.0, (592, 598): 1.0, (85, 94): 1.0, (594, 600): 1.0, (82, 91): 1.0, (81, 90): 1.0, (79, 88): 1.0, (598, 604): 1.0, (76, 85): 1.0, (600, 606): 1.0, (73, 82): 1.0, (64, 81): 1.0, (79, 419): 1.0, (67, 604): 1.0, (76, 423): 1.0, (70, 606): 1.0, (72, 73): 1.0, (0, 2): 1.0, (1, 3): 1.0, (2, 4): 1.0, (3, 5): 1.0, (4, 6): 1.0, (5, 7): 1.0, (6, 8): 1.0, (7, 9): 1.0, (8, 10): 1.0, (9, 11): 1.0, (10, 12): 1.0, (11, 13): 1.0, (12, 14): 1.0, (13, 15): 1.0, (14, 16): 1.0, (15, 17): 1.0, (16, 18): 1.0, (17, 19): 1.0, (18, 20): 1.0, (19, 21): 1.0, (20, 22): 1.0, (21, 23): 1.0, (22, 24): 1.0, (23, 25): 1.0, (24, 26): 1.0, (25, 27): 1.0, (26, 28): 1.0, (27, 29): 1.0, (28, 30): 1.0, (29, 31): 1.0, (30, 32): 1.0, (31, 33): 1.0, (32, 34): 1.0, (33, 35): 1.0, (34, 36): 1.0, (35, 37): 1.0, (36, 38): 1.0, (37, 39): 1.0, (38, 40): 1.0, (39, 41): 1.0, (40, 42): 1.0, (41, 43): 1.0, (42, 44): 1.0, (43, 45): 1.0, (44, 46): 1.0, (45, 47): 1.0, (46, 48): 1.0, (47, 49): 1.0, (48, 50): 1.0, (49, 51): 1.0, (50, 52): 1.0, (51, 53): 1.0, (52, 54): 1.0, (53, 55): 1.0, (54, 56): 1.0, (55, 57): 1.0, (56, 58): 1.0, (57, 59): 1.0, (58, 60): 1.0, (59, 61): 1.0, (60, 62): 1.0, (61, 63): 1.0, (0, 62): 1.0, (1, 63): 1.0, (416, 417): 1.0, (66, 418): 1.0, (348, 421): 1.0, (69, 422): 1.0, (345, 425): 1.0, (426, 427): 1.0, (416, 428): 1.0, (418, 429): 1.0, (339, 348): 1.0, (422, 431): 1.0, (336, 345): 1.0, (426, 433): 1.0, (428, 434): 1.0, (429, 435): 1.0, (330, 339): 1.0, (431, 437): 1.0, (327, 336): 1.0, (433, 439): 1.0, (434, 440): 1.0, (435, 441): 1.0, (321, 330): 1.0, (437, 443): 1.0, (318, 327): 1.0, (439, 445): 1.0, (440, 446): 1.0, (441, 447): 1.0, (312, 321): 1.0, (443, 449): 1.0, (309, 318): 1.0, (445, 451): 1.0, (446, 452): 1.0, (447, 453): 1.0, (303, 312): 1.0, (449, 455): 1.0, (300, 309): 1.0, (451, 457): 1.0, (452, 458): 1.0, (453, 459): 1.0, (294, 303): 1.0, (455, 461): 1.0, (291, 300): 1.0, (457, 463): 1.0, (458, 464): 1.0, (459, 465): 1.0, (285, 294): 1.0, (461, 467): 1.0, (282, 291): 1.0, (463, 469): 1.0, (464, 470): 1.0, (465, 471): 1.0, (276, 285): 1.0, (467, 473): 1.0, (273, 282): 1.0, (469, 475): 1.0, (470, 476): 1.0, (471, 477): 1.0, (267, 276): 1.0, (473, 479): 1.0, (264, 273): 1.0, (475, 481): 1.0, (476, 482): 1.0, (477, 483): 1.0, (258, 267): 1.0, (479, 485): 1.0, (255, 264): 1.0, (481, 487): 1.0, (482, 488): 1.0, (483, 489): 1.0, (249, 258): 1.0, (485, 491): 1.0, (246, 255): 1.0, (487, 493): 1.0, (488, 494): 1.0, (489, 495): 1.0, (240, 249): 1.0, (491, 497): 1.0, (237, 246): 1.0, (493, 499): 1.0, (494, 500): 1.0, (495, 501): 1.0, (231, 240): 1.0, (497, 503): 1.0, (228, 237): 1.0, (499, 505): 1.0, (500, 506): 1.0, (501, 507): 1.0, (222, 231): 1.0, (503, 509): 1.0, (219, 228): 1.0, (505, 511): 1.0, (506, 512): 1.0, (507, 513): 1.0, (213, 222): 1.0, (509, 515): 1.0, (210, 219): 1.0, (511, 517): 1.0, (512, 518): 1.0, (513, 519): 1.0, (204, 213): 1.0, (515, 521): 1.0, (201, 210): 1.0, (517, 523): 1.0, (518, 524): 1.0, (519, 525): 1.0, (195, 204): 1.0, (521, 527): 1.0, (192, 201): 1.0, (523, 529): 1.0, (524, 530): 1.0, (525, 531): 1.0, (186, 195): 1.0, (527, 533): 1.0, (183, 192): 1.0, (529, 535): 1.0, (530, 536): 1.0, (531, 537): 1.0, (177, 186): 1.0, (533, 539): 1.0, (174, 183): 1.0, (535, 541): 1.0, (536, 542): 1.0, (537, 543): 1.0, (168, 177): 1.0, (539, 545): 1.0, (165, 174): 1.0, (541, 547): 1.0, (542, 548): 1.0, (543, 549): 1.0, (159, 168): 1.0, (545, 551): 1.0, (156, 165): 1.0, (547, 553): 1.0, (548, 554): 1.0, (549, 555): 1.0, (150, 159): 1.0, (551, 557): 1.0, (147, 156): 1.0, (553, 559): 1.0, (554, 560): 1.0, (555, 561): 1.0, (141, 150): 1.0, (557, 563): 1.0, (138, 147): 1.0, (559, 565): 1.0, (560, 566): 1.0, (561, 567): 1.0, (132, 141): 1.0, (563, 569): 1.0, (129, 138): 1.0, (565, 571): 1.0, (566, 572): 1.0, (567, 573): 1.0, (123, 132): 1.0, (569, 575): 1.0, (120, 129): 1.0, (571, 577): 1.0, (572, 578): 1.0, (573, 579): 1.0, (114, 123): 1.0, (575, 581): 1.0, (111, 120): 1.0, (577, 583): 1.0, (578, 584): 1.0, (579, 585): 1.0, (105, 114): 1.0, (581, 587): 1.0, (102, 111): 1.0, (583, 589): 1.0, (584, 590): 1.0, (585, 591): 1.0, (96, 105): 1.0, (587, 593): 1.0, (93, 102): 1.0, (589, 595): 1.0, (590, 596): 1.0, (591, 597): 1.0, (87, 96): 1.0, (593, 599): 1.0, (84, 93): 1.0, (595, 601): 1.0, (596, 602): 1.0, (597, 603): 1.0, (78, 87): 1.0, (599, 605): 1.0, (75, 84): 1.0, (601, 607): 1.0, (417, 602): 1.0, (66, 603): 1.0, (78, 421): 1.0, (69, 605): 1.0, (75, 425): 1.0, (427, 607): 1.0}
me_cylinder.attributes.new('crease_edge', 'FLOAT', 'EDGE').data.foreach_set('value', [_k.get((min(e.vertices), max(e.vertices)), 0.0) for e in me_cylinder.edges])
_uv = me_cylinder.uv_layers.new(name='UVMap')
_uv.uv.foreach_set('vector', [0.9288, 1.174, 0.9299, 1.281, 0.9009, 1.285, 0.8995, 1.178, 0.8995, 1.178, 0.9009, 1.285, 0.8717, 1.289, 0.8699, 1.183, 0.8699, 1.183, 0.8717, 1.289, 0.8422, 1.295, 0.8401, 1.189, 0.8401, 1.189, 0.8422, 1.295, 0.8123, 1.301, 0.81, 1.195, 0.81, 1.195, 0.8123, 1.301, 0.7819, 1.307, 0.7794, 1.202, 0.7794, 1.202, 0.7819, 1.307, 0.751, 1.314, 0.7484, 1.208, 0.7484, 1.208, 0.751, 1.314, 0.7196, 1.32, 0.717, 1.215, 0.717, 1.215, 0.7196, 1.32, 0.6875, 1.326, 0.685, 1.222, 0.685, 1.222, 0.6875, 1.326, 0.6548, 1.332, 0.6526, 1.227, 0.6526, 1.227, 0.6548, 1.332, 0.6216, 1.336, 0.6197, 1.232, 0.6197, 1.232, 0.6216, 1.336, 0.5878, 1.34, 0.5864, 1.236, 0.5864, 1.236, 0.5878, 1.34, 0.5536, 1.342, 0.5527, 1.239, 0.5527, 1.239, 0.5536, 1.342, 0.5192, 1.344, 0.5189, 1.24, 0.5189, 1.24, 0.5192, 1.344, 0.4847, 1.344, 0.4849, 1.24, 0.4849, 1.24, 0.4847, 1.344, 0.4502, 1.343, 0.4511, 1.239, 0.4511, 1.239, 0.4502, 1.343, 0.416, 1.34, 0.4174, 1.236, 0.4174, 1.236, 0.416, 1.34, 0.3822, 1.337, 0.3841, 1.233, 0.3841, 1.233, 0.3822, 1.337, 0.3489, 1.332, 0.3511, 1.228, 0.3511, 1.228, 0.3489, 1.332, 0.3161, 1.327, 0.3186, 1.222, 0.3186, 1.222, 0.3161, 1.327, 0.284, 1.321, 0.2866, 1.216, 0.2866, 1.216, 0.284, 1.321, 0.2525, 1.314, 0.2551, 1.209, 0.2551, 1.209, 0.2525, 1.314, 0.2215, 1.308, 0.224, 1.202, 0.224, 1.202, 0.2215, 1.308, 0.1911, 1.301, 0.1935, 1.196, 0.1935, 1.196, 0.1911, 1.301, 0.1611, 1.295, 0.1633, 1.189, 0.1633, 1.189, 0.1611, 1.295, 0.1316, 1.29, 0.1334, 1.184, 0.1334, 1.184, 0.1316, 1.29, 0.1024, 1.285, 0.1038, 1.179, 0.1038, 1.179, 0.1024, 1.285, 0.07339, 1.282, 0.07447, 1.175, 0.07447, 1.175, 0.07339, 1.282, 0.0446, 1.279, 0.04527, 1.172, 0.04527, 1.172, 0.0446, 1.279, 0.01593, 1.278, 0.01617, 1.171, 1.016, 1.171, 1.016, 1.278, 0.9873, 1.278, 0.9871, 1.171, 0.9013, 1.295, 0.9302, 1.291, 0.9588, 1.289, 0.9874, 1.288, 1.016, 1.288, 1.044, 1.289, 1.073, 1.292, 1.102, 1.295, 1.131, 1.3, 1.16, 1.305, 1.19, 1.311, 1.221, 1.317, 1.252, 1.323, 1.283, 1.329, 1.315, 1.335, 1.348, 1.34, 1.382, 1.344, 1.416, 1.348, 1.45, 1.35, 1.485, 1.351, 0.5193, 1.351, 0.5539, 1.35, 0.5883, 1.347, 0.6222, 1.344, 0.6555, 1.339, 0.6883, 1.334, 0.7204, 1.328, 0.7518, 1.322, 0.7827, 1.316, 0.813, 1.31, 0.8428, 1.304, 0.8723, 1.299, 0.9871, 1.171, 0.9873, 1.278, 0.9586, 1.279, 0.958, 1.172, 0.958, 1.172, 0.9586, 1.279, 0.9299, 1.281, 0.9288, 1.174, 0.9156, -0.3477, 0.8816, -0.3443, 0.8482, -0.34, 0.8154, -0.3348, 0.7832, -0.3291, 0.7517, -0.323, 0.7207, -0.3168, 0.6904, -0.3106, 0.6605, -0.3049, 0.631, -0.2996, 0.6019, -0.2952, 0.5731, -0.2917, 0.5444, -0.2892, 0.5159, -0.2879, 0.4874, -0.2879, 1.459, -0.289, 1.43, -0.2913, 1.401, -0.2947, 1.372, -0.2991, 1.343, -0.3042, 1.313, -0.31, 1.283, -0.3161, 1.252, -0.3223, 1.22, -0.3284, 1.188, -0.3342, 1.156, -0.3394, 1.122, -0.3439, 1.088, -0.3474, 1.054, -0.3498, 1.019, -0.3511, 0.9846, -0.3512, 0.9499, -0.35, 0.9502, -0.3426, 0.9511, -0.239, 0.9174, -0.2364, 0.916, -0.3402, 0.951, -0.2291, 0.952, -0.09623, 0.9189, -0.09358, 0.9173, -0.2266, 0.952, -0.09623, 0.953, 0.0629, 0.9205, 0.06573, 0.9189, -0.09358, 0.9531, 0.07027, 0.9539, 0.2409, 0.922, 0.2439, 0.9207, 0.07322, 0.9539, 0.2512, 0.9548, 0.4602, 0.9235, 0.4633, 0.922, 0.2542, 0.9548, 0.4602, 0.9557, 0.6707, 0.9249, 0.6737, 0.9235, 0.4633, 0.9557, 0.6782, 0.9564, 0.8522, 0.9261, 0.8551, 0.9249, 0.6812, 0.9565, 0.8627, 0.9573, 1.027, 0.9276, 1.029, 0.9263, 0.8655, 0.9573, 1.027, 0.9581, 1.164, 0.9289, 1.167, 0.9276, 1.029, 0.9847, -0.3438, 0.9849, -0.2402, 0.9511, -0.239, 0.9502, -0.3426, 0.9849, -0.2303, 0.9852, -0.09754, 0.952, -0.09623, 0.951, -0.2291, 0.9852, -0.09754, 0.9855, 0.0615, 0.953, 0.0629, 0.952, -0.09623, 0.9856, 0.06881, 0.9858, 0.2393, 0.9539, 0.2409, 0.9531, 0.07027, 0.9858, 0.2498, 0.9861, 0.4587, 0.9548, 0.4602, 0.9539, 0.2512, 0.9861, 0.4587, 0.9864, 0.6692, 0.9557, 0.6707, 0.9548, 0.4602, 0.9864, 0.6766, 0.9866, 0.8507, 0.9564, 0.8522, 0.9557, 0.6782, 0.9866, 0.8613, 0.9869, 1.025, 0.9573, 1.027, 0.9565, 0.8627, 0.9869, 1.025, 0.9871, 1.163, 0.9581, 1.164, 0.9573, 1.027, 1.019, -0.3438, 1.019, -0.2402, 0.9849, -0.2402, 0.9847, -0.3438, 1.019, -0.2302, 1.019, -0.09746, 0.9852, -0.09754, 0.9849, -0.2303, 1.019, -0.09746, 1.018, 0.06158, 0.9855, 0.0615, 0.9852, -0.09754, 1.018, 0.0689, 1.018, 0.2394, 0.9858, 0.2393, 0.9856, 0.06881, 1.018, 0.2498, 1.017, 0.4588, 0.9861, 0.4587, 0.9858, 0.2498, 1.017, 0.4588, 1.017, 0.6693, 0.9864, 0.6692, 0.9861, 0.4587, 1.017, 0.6767, 1.017, 0.8508, 0.9866, 0.8507, 0.9864, 0.6766, 1.017, 0.8613, 1.016, 1.025, 0.9869, 1.025, 0.9866, 0.8613, 1.016, 1.025, 1.016, 1.163, 0.9871, 1.163, 0.9869, 1.025, 0.05364, -0.3424, 0.05271, -0.2387, 0.01887, -0.2402, 0.0192, -0.3438, 0.05281, -0.2289, 0.05173, -0.096, 0.01851, -0.09746, 0.0189, -0.2302, 0.05173, -0.096, 0.05068, 0.06315, 0.01813, 0.06158, 0.01851, -0.09746, 0.05056, 0.07053, 0.04969, 0.2411, 0.01777, 0.2394, 0.01808, 0.0689, 0.04968, 0.2515, 0.04872, 0.4605, 0.01741, 0.4588, 0.01776, 0.2498, 0.04872, 0.4605, 0.04779, 0.6709, 0.01708, 0.6693, 0.01741, 0.4588, 0.04778, 0.6784, 0.047, 0.8524, 0.01679, 0.8508, 0.01708, 0.6767, 0.04689, 0.8629, 0.04603, 1.027, 0.01644, 1.025, 0.01675, 0.8613, 0.04603, 1.027, 0.0452, 1.164, 0.01614, 1.163, 0.01644, 1.025, 0.08781, -0.3399, 0.08635, -0.236, 0.05271, -0.2387, 0.05364, -0.3424, 0.0865, -0.2263, 0.08479, -0.0932, 0.05173, -0.096, 0.05281, -0.2289, 0.08479, -0.0932, 0.08314, 0.06613, 0.05068, 0.06315, 0.05173, -0.096, 0.08294, 0.07364, 0.08156, 0.2444, 0.04969, 0.2411, 0.05056, 0.07053, 0.08155, 0.2546, 0.08001, 0.4637, 0.04872, 0.4605, 0.04968, 0.2515, 0.08001, 0.4637, 0.07852, 0.6741, 0.04779, 0.6709, 0.04872, 0.4605, 0.07852, 0.6817, 0.07726, 0.8556, 0.047, 0.8524, 0.04778, 0.6784, 0.07709, 0.8659, 0.0757, 1.03, 0.04603, 1.027, 0.04689, 0.8629, 0.0757, 1.03, 0.07435, 1.167, 0.0452, 1.164, 0.04603, 1.027, 0.1216, -0.3362, 0.1197, -0.2322, 0.08635, -0.236, 0.08781, -0.3399, 0.1199, -0.2225, 0.1176, -0.08919, 0.08479, -0.0932, 0.0865, -0.2263, 0.1176, -0.08919, 0.1154, 0.07042, 0.08314, 0.06613, 0.08479, -0.0932, 0.1152, 0.07811, 0.1133, 0.249, 0.08156, 0.2444, 0.08294, 0.07364, 0.1133, 0.2591, 0.1113, 0.4683, 0.08001, 0.4637, 0.08155, 0.2546, 0.1113, 0.4683, 0.1093, 0.6786, 0.07852, 0.6741, 0.08001, 0.4637, 0.1093, 0.6863, 0.1076, 0.86, 0.07726, 0.8556, 0.07852, 0.6817, 0.1074, 0.8702, 0.1055, 1.034, 0.0757, 1.03, 0.07709, 0.8659, 0.1055, 1.034, 0.1037, 1.171, 0.07435, 1.167, 0.0757, 1.03, 0.1548, -0.3315, 0.1526, -0.2273, 0.1197, -0.2322, 0.1216, -0.3362, 0.1528, -0.2178, 0.1501, -0.0841, 0.1176, -0.08919, 0.1199, -0.2225, 0.1501, -0.0841, 0.1475, 0.07586, 0.1154, 0.07042, 0.1176, -0.08919, 0.1472, 0.08377, 0.145, 0.255, 0.1133, 0.249, 0.1152, 0.07811, 0.145, 0.2648, 0.1425, 0.4741, 0.1113, 0.4683, 0.1133, 0.2591, 0.1425, 0.4741, 0.1401, 0.6843, 0.1093, 0.6786, 0.1113, 0.4683, 0.1401, 0.6923, 0.138, 0.8657, 0.1076, 0.86, 0.1093, 0.6863, 0.1378, 0.8756, 0.1355, 1.039, 0.1055, 1.034, 0.1074, 0.8702, 0.1355, 1.039, 0.1332, 1.176, 0.1037, 1.171, 0.1055, 1.034, 0.1875, -0.3261, 0.185, -0.2215, 0.1526, -0.2273, 0.1548, -0.3315, 0.1853, -0.2122, 0.1823, -0.07814, 0.1501, -0.0841, 0.1528, -0.2178, 0.1823, -0.07814, 0.1794, 0.08222, 0.1475, 0.07586, 0.1501, -0.0841, 0.1791, 0.0904, 0.1766, 0.2619, 0.145, 0.255, 0.1472, 0.08377, 0.1766, 0.2715, 0.1738, 0.4809, 0.1425, 0.4741, 0.145, 0.2648, 0.1738, 0.4809, 0.171, 0.691, 0.1401, 0.6843, 0.1425, 0.4741, 0.171, 0.6992, 0.1686, 0.8723, 0.138, 0.8657, 0.1401, 0.6923, 0.1683, 0.882, 0.1656, 1.045, 0.1355, 1.039, 0.1378, 0.8756, 0.1656, 1.045, 0.163, 1.181, 0.1332, 1.176, 0.1355, 1.039, 0.2196, -0.3201, 0.217, -0.2152, 0.185, -0.2215, 0.1875, -0.3261, 0.2172, -0.2061, 0.2141, -0.07154, 0.1823, -0.07814, 0.1853, -0.2122, 0.2141, -0.07154, 0.211, 0.08928, 0.1794, 0.08222, 0.1823, -0.07814, 0.2107, 0.09775, 0.208, 0.2696, 0.1766, 0.2619, 0.1791, 0.0904, 0.208, 0.2789, 0.205, 0.4884, 0.1738, 0.4809, 0.1766, 0.2715, 0.205, 0.4884, 0.202, 0.6984, 0.171, 0.691, 0.1738, 0.4809, 0.202, 0.7069, 0.1994, 0.8797, 0.1686, 0.8723, 0.171, 0.6992, 0.199, 0.889, 0.1961, 1.051, 0.1656, 1.045, 0.1683, 0.882, 0.1961, 1.051, 0.1932, 1.187, 0.163, 1.181, 0.1656, 1.045, 0.251, -0.3137, 0.2484, -0.2084, 0.217, -0.2152, 0.2196, -0.3201, 0.2487, -0.1996, 0.2456, -0.06455, 0.2141, -0.07154, 0.2172, -0.2061, 0.2456, -0.06455, 0.2424, 0.09675, 0.211, 0.08928, 0.2141, -0.07154, 0.242, 0.1055, 0.2393, 0.2777, 0.208, 0.2696, 0.2107, 0.09775, 0.2393, 0.2867, 0.2362, 0.4964, 0.205, 0.4884, 0.208, 0.2789, 0.2362, 0.4964, 0.233, 0.7062, 0.202, 0.6984, 0.205, 0.4884, 0.233, 0.715, 0.2303, 0.8874, 0.1994, 0.8797, 0.202, 0.7069, 0.2299, 0.8965, 0.2269, 1.058, 0.1961, 1.051, 0.199, 0.889, 0.2269, 1.058, 0.2238, 1.194, 0.1932, 1.187, 0.1961, 1.051, 0.2819, -0.3072, 0.2794, -0.2016, 0.2484, -0.2084, 0.251, -0.3137, 0.2797, -0.193, 0.2766, -0.05744, 0.2456, -0.06455, 0.2487, -0.1996, 0.2766, -0.05744, 0.2735, 0.1043, 0.2424, 0.09675, 0.2456, -0.06455, 0.2732, 0.1134, 0.2705, 0.2859, 0.2393, 0.2777, 0.242, 0.1055, 0.2705, 0.2947, 0.2673, 0.5045, 0.2362, 0.4964, 0.2393, 0.2867, 0.2673, 0.5045, 0.2642, 0.7142, 0.233, 0.7062, 0.2362, 0.4964, 0.2642, 0.7232, 0.2615, 0.8954, 0.2303, 0.8874, 0.233, 0.715, 0.2611, 0.9041, 0.258, 1.065, 0.2269, 1.058, 0.2299, 0.8965, 0.258, 1.065, 0.2548, 1.2, 0.2238, 1.194, 0.2269, 1.058, 0.3123, -0.3008, 0.31, -0.1949, 0.2794, -0.2016, 0.2819, -0.3072, 0.3102, -0.1865, 0.3073, -0.05048, 0.2766, -0.05744, 0.2797, -0.193, 0.3073, -0.05048, 0.3044, 0.1118, 0.2735, 0.1043, 0.2766, -0.05744, 0.3041, 0.1212, 0.3015, 0.294, 0.2705, 0.2859, 0.2732, 0.1134, 0.3015, 0.3025, 0.2985, 0.5125, 0.2673, 0.5045, 0.2705, 0.2947, 0.2985, 0.5125, 0.2955, 0.722, 0.2642, 0.7142, 0.2673, 0.5045, 0.2955, 0.7313, 0.2929, 0.9031, 0.2615, 0.8954, 0.2642, 0.7232, 0.2925, 0.9115, 0.2894, 1.072, 0.258, 1.065, 0.2611, 0.9041, 0.2894, 1.072, 0.2863, 1.207, 0.2548, 1.2, 0.258, 1.065, 0.3422, -0.2948, 0.3401, -0.1886, 0.31, -0.1949, 0.3123, -0.3008, 0.3403, -0.1804, 0.3378, -0.04394, 0.3073, -0.05048, 0.3102, -0.1865, 0.3378, -0.04394, 0.3351, 0.1188, 0.3044, 0.1118, 0.3073, -0.05048, 0.3348, 0.1285, 0.3325, 0.3016, 0.3015, 0.294, 0.3041, 0.1212, 0.3325, 0.3098, 0.3298, 0.5199, 0.2985, 0.5125, 0.3015, 0.3025, 0.3298, 0.5199, 0.327, 0.7293, 0.2955, 0.722, 0.2985, 0.5125, 0.327, 0.7389, 0.3245, 0.9104, 0.2929, 0.9031, 0.2955, 0.7313, 0.3242, 0.9185, 0.3213, 1.079, 0.2894, 1.072, 0.2925, 0.9115, 0.3213, 1.079, 0.3183, 1.213, 0.2863, 1.207, 0.2894, 1.072, 0.3717, -0.2894, 0.3699, -0.1829, 0.3401, -0.1886, 0.3422, -0.2948, 0.3701, -0.1749, 0.3679, -0.03806, 0.3378, -0.04394, 0.3403, -0.1804, 0.3679, -0.03806, 0.3657, 0.125, 0.3351, 0.1188, 0.3378, -0.04394, 0.3654, 0.135, 0.3634, 0.3085, 0.3325, 0.3016, 0.3348, 0.1285, 0.3634, 0.3164, 0.361, 0.5266, 0.3298, 0.5199, 0.3325, 0.3098, 0.361, 0.5266, 0.3585, 0.7359, 0.327, 0.7293, 0.3298, 0.5199, 0.3585, 0.7458, 0.3564, 0.9169, 0.3245, 0.9104, 0.327, 0.7389, 0.3561, 0.9248, 0.3535, 1.085, 0.3213, 1.079, 0.3242, 0.9185, 0.3535, 1.085, 0.3509, 1.218, 0.3183, 1.213, 0.3213, 1.079, 0.4009, -0.2849, 0.3995, -0.1781, 0.3699, -0.1829, 0.3717, -0.2894, 0.3996, -0.1703, 0.3979, -0.03309, 0.3679, -0.03806, 0.3701, -0.1749, 0.3979, -0.03309, 0.396, 0.1304, 0.3657, 0.125, 0.3679, -0.03806, 0.3958, 0.1405, 0.3942, 0.3142, 0.3634, 0.3085, 0.3654, 0.135, 0.3942, 0.322, 0.3922, 0.5323, 0.361, 0.5266, 0.3634, 0.3164, 0.3922, 0.5323, 0.3902, 0.7414, 0.3585, 0.7359, 0.361, 0.5266, 0.3902, 0.7515, 0.3884, 0.9225, 0.3564, 0.9169, 0.3585, 0.7458, 0.3882, 0.9301, 0.3861, 1.09, 0.3535, 1.085, 0.3561, 0.9248, 0.3861, 1.09, 0.3839, 1.223, 0.3509, 1.218, 0.3535, 1.085, 0.4299, -0.2813, 0.4288, -0.1744, 0.3995, -0.1781, 0.4009, -0.2849, 0.4289, -0.1667, 0.4276, -0.0292, 0.3979, -0.03309, 0.3996, -0.1703, 0.4276, -0.0292, 0.4263, 0.1345, 0.396, 0.1304, 0.3979, -0.03309, 0.4261, 0.1449, 0.4249, 0.3188, 0.3942, 0.3142, 0.3958, 0.1405, 0.4249, 0.3263, 0.4235, 0.5367, 0.3922, 0.5323, 0.3942, 0.322, 0.4235, 0.5367, 0.422, 0.7458, 0.3902, 0.7414, 0.3922, 0.5323, 0.422, 0.7561, 0.4207, 0.9268, 0.3884, 0.9225, 0.3902, 0.7515, 0.4205, 0.9343, 0.4189, 1.094, 0.3861, 1.09, 0.3882, 0.9301, 0.4189, 1.094, 0.4173, 1.227, 0.3839, 1.223, 0.3861, 1.09, 0.4586, -0.2789, 0.458, -0.1718, 0.4288, -0.1744, 0.4299, -0.2813, 0.4581, -0.1642, 0.4573, -0.02655, 0.4276, -0.0292, 0.4289, -0.1667, 0.4573, -0.02655, 0.4565, 0.1373, 0.4263, 0.1345, 0.4276, -0.0292, 0.4564, 0.1478, 0.4557, 0.3218, 0.4249, 0.3188, 0.4261, 0.1449, 0.4557, 0.3293, 0.4548, 0.5398, 0.4235, 0.5367, 0.4249, 0.3263, 0.4548, 0.5398, 0.4539, 0.7488, 0.422, 0.7458, 0.4235, 0.5367, 0.4539, 0.7591, 0.4531, 0.9297, 0.4207, 0.9268, 0.422, 0.7561, 0.453, 0.9371, 0.452, 1.096, 0.4189, 1.094, 0.4205, 0.9343, 0.452, 1.096, 0.451, 1.229, 0.4173, 1.227, 0.4189, 1.094, 0.4873, -0.2777, 0.4871, -0.1706, 0.458, -0.1718, 0.4586, -0.2789, 0.4871, -0.163, 0.4869, -0.02524, 0.4573, -0.02655, 0.4581, -0.1642, 0.4869, -0.02524, 0.4866, 0.1387, 0.4565, 0.1373, 0.4573, -0.02655, 0.4866, 0.1493, 0.4864, 0.3234, 0.4557, 0.3218, 0.4564, 0.1478, 0.4864, 0.3308, 0.4861, 0.5413, 0.4548, 0.5398, 0.4557, 0.3293, 0.4861, 0.5413, 0.4858, 0.7502, 0.4539, 0.7488, 0.4548, 0.5398, 0.4858, 0.7607, 0.4856, 0.9312, 0.4531, 0.9297, 0.4539, 0.7591, 0.4855, 0.9385, 0.4852, 1.098, 0.452, 1.096, 0.453, 0.9371, 0.4852, 1.098, 0.4849, 1.23, 0.451, 1.229, 0.452, 1.096, 0.5159, -0.2778, 0.5162, -0.1707, 0.4871, -0.1706, 0.4873, -0.2777, 0.5161, -0.1631, 0.5164, -0.02532, 0.4869, -0.02524, 0.4871, -0.163, 0.5164, -0.02532, 0.5168, 0.1387, 0.4866, 0.1387, 0.4869, -0.02524, 0.5168, 0.1492, 0.5171, 0.3233, 0.4864, 0.3234, 0.4866, 0.1493, 0.5171, 0.3307, 0.5174, 0.5412, 0.4861, 0.5413, 0.4864, 0.3308, 0.5174, 0.5412, 0.5178, 0.7502, 0.4858, 0.7502, 0.4861, 0.5413, 0.5178, 0.7606, 0.5181, 0.9311, 0.4856, 0.9312, 0.4858, 0.7607, 0.5181, 0.9384, 0.5185, 1.097, 0.4852, 1.098, 0.4855, 0.9385, 0.5185, 1.097, 0.5189, 1.23, 0.4849, 1.23, 0.4852, 1.098, 0.5446, -0.2791, 0.5453, -0.1721, 0.5162, -0.1707, 0.5159, -0.2778, 0.5452, -0.1645, 0.546, -0.02679, 0.5164, -0.02532, 0.5161, -0.1631, 0.546, -0.02679, 0.5469, 0.1371, 0.5168, 0.1387, 0.5164, -0.02532, 0.547, 0.1476, 0.5478, 0.3216, 0.5171, 0.3233, 0.5168, 0.1492, 0.5478, 0.3291, 0.5487, 0.5395, 0.5174, 0.5412, 0.5171, 0.3307, 0.5487, 0.5395, 0.5497, 0.7485, 0.5178, 0.7502, 0.5174, 0.5412, 0.5497, 0.7589, 0.5506, 0.9295, 0.5181, 0.9311, 0.5178, 0.7606, 0.5507, 0.9369, 0.5517, 1.096, 0.5185, 1.097, 0.5181, 0.9384, 0.5517, 1.096, 0.5528, 1.229, 0.5189, 1.23, 0.5185, 1.097, 0.5734, -0.2817, 0.5745, -0.1748, 0.5453, -0.1721, 0.5446, -0.2791, 0.5744, -0.1671, 0.5757, -0.02958, 0.546, -0.02679, 0.5452, -0.1645, 0.5757, -0.02958, 0.5771, 0.1341, 0.5469, 0.1371, 0.546, -0.02679, 0.5773, 0.1444, 0.5785, 0.3183, 0.5478, 0.3216, 0.547, 0.1476, 0.5785, 0.3259, 0.58, 0.5363, 0.5487, 0.5395, 0.5478, 0.3291, 0.58, 0.5363, 0.5815, 0.7454, 0.5497, 0.7485, 0.5487, 0.5395, 0.5816, 0.7556, 0.5829, 0.9264, 0.5506, 0.9295, 0.5497, 0.7589, 0.5831, 0.9339, 0.5848, 1.093, 0.5517, 1.096, 0.5507, 0.9369, 0.5848, 1.093, 0.5865, 1.226, 0.5528, 1.229, 0.5517, 1.096, 0.6024, -0.2854, 0.6038, -0.1786, 0.5745, -0.1748, 0.5734, -0.2817, 0.6037, -0.1708, 0.6055, -0.0336, 0.5757, -0.02958, 0.5744, -0.1671, 0.6055, -0.0336, 0.6074, 0.1298, 0.5771, 0.1341, 0.5757, -0.02958, 0.6076, 0.14, 0.6093, 0.3137, 0.5785, 0.3183, 0.5773, 0.1444, 0.6093, 0.3214, 0.6113, 0.5317, 0.58, 0.5363, 0.5785, 0.3259, 0.6113, 0.5317, 0.6133, 0.7409, 0.5815, 0.7454, 0.58, 0.5363, 0.6133, 0.751, 0.6152, 0.9219, 0.5829, 0.9264, 0.5816, 0.7556, 0.6154, 0.9296, 0.6176, 1.089, 0.5848, 1.093, 0.5831, 0.9339, 0.6176, 1.089, 0.6199, 1.223, 0.5865, 1.226, 0.5848, 1.093, 0.6316, -0.29, 0.6334, -0.1835, 0.6038, -0.1786, 0.6024, -0.2854, 0.6332, -0.1755, 0.6355, -0.03868, 0.6055, -0.0336, 0.6037, -0.1708, 0.6355, -0.03868, 0.6378, 0.1244, 0.6074, 0.1298, 0.6055, -0.0336, 0.638, 0.1343, 0.6401, 0.3077, 0.6093, 0.3137, 0.6076, 0.14, 0.6401, 0.3157, 0.6425, 0.5259, 0.6113, 0.5317, 0.6093, 0.3214, 0.6425, 0.5259, 0.645, 0.7352, 0.6133, 0.7409, 0.6113, 0.5317, 0.645, 0.745, 0.6472, 0.9162, 0.6152, 0.9219, 0.6133, 0.751, 0.6475, 0.9241, 0.6501, 1.084, 0.6176, 1.089, 0.6154, 0.9296, 0.6501, 1.084, 0.6528, 1.218, 0.6199, 1.223, 0.6176, 1.089, 0.6611, -0.2955, 0.6633, -0.1893, 0.6334, -0.1835, 0.6316, -0.29, 0.663, -0.1811, 0.6656, -0.04464, 0.6355, -0.03868, 0.6332, -0.1755, 0.6656, -0.04464, 0.6683, 0.118, 0.6378, 0.1244, 0.6355, -0.03868, 0.6686, 0.1277, 0.671, 0.3008, 0.6401, 0.3077, 0.638, 0.1343, 0.671, 0.309, 0.6738, 0.5191, 0.6425, 0.5259, 0.6401, 0.3157, 0.6738, 0.5191, 0.6766, 0.7285, 0.645, 0.7352, 0.6425, 0.5259, 0.6766, 0.7381, 0.6791, 0.9096, 0.6472, 0.9162, 0.645, 0.745, 0.6794, 0.9178, 0.6823, 1.078, 0.6501, 1.084, 0.6475, 0.9241, 0.6823, 1.078, 0.6853, 1.212, 0.6528, 1.218, 0.6501, 1.084, 0.6911, -0.3015, 0.6935, -0.1956, 0.6633, -0.1893, 0.6611, -0.2955, 0.6932, -0.1872, 0.6961, -0.05124, 0.6656, -0.04464, 0.663, -0.1811, 0.6961, -0.05124, 0.699, 0.111, 0.6683, 0.118, 0.6656, -0.04464, 0.6994, 0.1203, 0.702, 0.2931, 0.671, 0.3008, 0.6686, 0.1277, 0.702, 0.3016, 0.705, 0.5116, 0.6738, 0.5191, 0.671, 0.309, 0.705, 0.5116, 0.708, 0.7211, 0.6766, 0.7285, 0.6738, 0.5191, 0.708, 0.7304, 0.7107, 0.9023, 0.6791, 0.9096, 0.6766, 0.7381, 0.711, 0.9107, 0.7141, 1.072, 0.6823, 1.078, 0.6794, 0.9178, 0.7141, 1.072, 0.7172, 1.206, 0.6853, 1.212, 0.6823, 1.078, 0.7215, -0.3079, 0.724, -0.2024, 0.6935, -0.1956, 0.6911, -0.3015, 0.7238, -0.1937, 0.7269, -0.05823, 0.6961, -0.05124, 0.6932, -0.1872, 0.7269, -0.05823, 0.7299, 0.1035, 0.699, 0.111, 0.6961, -0.05124, 0.7303, 0.1126, 0.733, 0.285, 0.702, 0.2931, 0.6994, 0.1203, 0.733, 0.2938, 0.7362, 0.5036, 0.705, 0.5116, 0.702, 0.3016, 0.7362, 0.5036, 0.7393, 0.7133, 0.708, 0.7211, 0.705, 0.5116, 0.7393, 0.7223, 0.742, 0.8945, 0.7107, 0.9023, 0.708, 0.7304, 0.7424, 0.9033, 0.7456, 1.065, 0.7141, 1.072, 0.711, 0.9107, 0.7456, 1.065, 0.7487, 1.2, 0.7172, 1.206, 0.7141, 1.072, 0.7525, -0.3144, 0.7551, -0.2092, 0.724, -0.2024, 0.7215, -0.3079, 0.7548, -0.2003, 0.758, -0.06535, 0.7269, -0.05823, 0.7238, -0.1937, 0.758, -0.06535, 0.7611, 0.09589, 0.7299, 0.1035, 0.7269, -0.05823, 0.7615, 0.1046, 0.7642, 0.2768, 0.733, 0.285, 0.7303, 0.1126, 0.7642, 0.2858, 0.7673, 0.4955, 0.7362, 0.5036, 0.733, 0.2938, 0.7673, 0.4955, 0.7705, 0.7053, 0.7393, 0.7133, 0.7362, 0.5036, 0.7705, 0.7141, 0.7732, 0.8866, 0.742, 0.8945, 0.7393, 0.7223, 0.7735, 0.8957, 0.7766, 1.057, 0.7456, 1.065, 0.7424, 0.9033, 0.7766, 1.057, 0.7797, 1.193, 0.7487, 1.2, 0.7456, 1.065, 0.784, -0.3208, 0.7866, -0.2159, 0.7551, -0.2092, 0.7525, -0.3144, 0.7863, -0.2068, 0.7894, -0.07231, 0.758, -0.06535, 0.7548, -0.2003, 0.7894, -0.07231, 0.7925, 0.08846, 0.7611, 0.09589, 0.758, -0.06535, 0.7929, 0.0969, 0.7955, 0.2687, 0.7642, 0.2768, 0.7615, 0.1046, 0.7955, 0.278, 0.7985, 0.4875, 0.7673, 0.4955, 0.7642, 0.2858, 0.7985, 0.4875, 0.8015, 0.6975, 0.7705, 0.7053, 0.7673, 0.4955, 0.8015, 0.706, 0.8041, 0.8788, 0.7732, 0.8866, 0.7705, 0.7141, 0.8044, 0.8882, 0.8073, 1.05, 0.7766, 1.057, 0.7735, 0.8957, 0.8073, 1.05, 0.8102, 1.186, 0.7797, 1.193, 0.7766, 1.057, 0.8161, -0.3267, 0.8186, -0.2222, 0.7866, -0.2159, 0.784, -0.3208, 0.8183, -0.2129, 0.8213, -0.07885, 0.7894, -0.07231, 0.7863, -0.2068, 0.8213, -0.07885, 0.8242, 0.08147, 0.7925, 0.08846, 0.7894, -0.07231, 0.8245, 0.08962, 0.827, 0.2611, 0.7955, 0.2687, 0.7929, 0.0969, 0.827, 0.2707, 0.8298, 0.4801, 0.7985, 0.4875, 0.7955, 0.278, 0.8298, 0.4801, 0.8325, 0.6902, 0.8015, 0.6975, 0.7985, 0.4875, 0.8325, 0.6984, 0.8348, 0.8715, 0.8041, 0.8788, 0.8015, 0.706, 0.8351, 0.8812, 0.8378, 1.044, 0.8073, 1.05, 0.8044, 0.8882, 0.8378, 1.044, 0.8403, 1.18, 0.8102, 1.186, 0.8073, 1.05, 0.8489, -0.3321, 0.8511, -0.2279, 0.8186, -0.2222, 0.8161, -0.3267, 0.8509, -0.2184, 0.8535, -0.08472, 0.8213, -0.07885, 0.8183, -0.2129, 0.8535, -0.08472, 0.8561, 0.0752, 0.8242, 0.08147, 0.8213, -0.07885, 0.8564, 0.08308, 0.8585, 0.2542, 0.827, 0.2611, 0.8245, 0.08962, 0.8585, 0.2641, 0.861, 0.4734, 0.8298, 0.4801, 0.827, 0.2707, 0.861, 0.4734, 0.8634, 0.6836, 0.8325, 0.6902, 0.8298, 0.4801, 0.8634, 0.6915, 0.8654, 0.865, 0.8348, 0.8715, 0.8325, 0.6984, 0.8657, 0.875, 0.8679, 1.038, 0.8378, 1.044, 0.8351, 0.8812, 0.8679, 1.038, 0.8701, 1.175, 0.8403, 1.18, 0.8378, 1.044, 0.8822, -0.3367, 0.8841, -0.2327, 0.8511, -0.2279, 0.8489, -0.3321, 0.8839, -0.223, 0.8861, -0.08969, 0.8535, -0.08472, 0.8509, -0.2184, 0.8861, -0.08969, 0.8882, 0.06988, 0.8561, 0.0752, 0.8535, -0.08472, 0.8884, 0.07755, 0.8902, 0.2485, 0.8585, 0.2542, 0.8564, 0.08308, 0.8902, 0.2586, 0.8922, 0.4677, 0.861, 0.4734, 0.8585, 0.2641, 0.8922, 0.4677, 0.8942, 0.678, 0.8634, 0.6836, 0.861, 0.4734, 0.8942, 0.6858, 0.8958, 0.8595, 0.8654, 0.865, 0.8634, 0.6915, 0.896, 0.8696, 0.8979, 1.033, 0.8679, 1.038, 0.8657, 0.875, 0.8979, 1.033, 0.8996, 1.17, 0.8701, 1.175, 0.8679, 1.038, 0.916, -0.3402, 0.9174, -0.2364, 0.8841, -0.2327, 0.8822, -0.3367, 0.9173, -0.2266, 0.9189, -0.09358, 0.8861, -0.08969, 0.8839, -0.223, 0.9189, -0.09358, 0.9205, 0.06573, 0.8882, 0.06988, 0.8861, -0.08969, 0.9207, 0.07322, 0.922, 0.2439, 0.8902, 0.2485, 0.8884, 0.07755, 0.922, 0.2542, 0.9235, 0.4633, 0.8922, 0.4677, 0.8902, 0.2586, 0.9235, 0.4633, 0.9249, 0.6737, 0.8942, 0.678, 0.8922, 0.4677, 0.9249, 0.6812, 0.9261, 0.8551, 0.8958, 0.8595, 0.8942, 0.6858, 0.9263, 0.8655, 0.9276, 1.029, 0.8979, 1.033, 0.896, 0.8696, 0.9276, 1.029, 0.9289, 1.167, 0.8996, 1.17, 0.8979, 1.033, 0.916, -0.3402, 0.8822, -0.3367, 0.8816, -0.3443, 0.9156, -0.3477, 0.9009, 1.285, 0.9299, 1.281, 0.9302, 1.291, 0.9013, 1.295, 0.8822, -0.3367, 0.8489, -0.3321, 0.8482, -0.34, 0.8816, -0.3443, 0.8717, 1.289, 0.9009, 1.285, 0.9013, 1.295, 0.8723, 1.299, 0.8489, -0.3321, 0.8161, -0.3267, 0.8154, -0.3348, 0.8482, -0.34, 0.8422, 1.295, 0.8717, 1.289, 0.8723, 1.299, 0.8428, 1.304, 0.8161, -0.3267, 0.784, -0.3208, 0.7832, -0.3291, 0.8154, -0.3348, 0.8123, 1.301, 0.8422, 1.295, 0.8428, 1.304, 0.813, 1.31, 0.784, -0.3208, 0.7525, -0.3144, 0.7517, -0.323, 0.7832, -0.3291, 0.7819, 1.307, 0.8123, 1.301, 0.813, 1.31, 0.7827, 1.316, 0.7525, -0.3144, 0.7215, -0.3079, 0.7207, -0.3168, 0.7517, -0.323, 0.751, 1.314, 0.7819, 1.307, 0.7827, 1.316, 0.7518, 1.322, 0.7215, -0.3079, 0.6911, -0.3015, 0.6904, -0.3106, 0.7207, -0.3168, 0.7196, 1.32, 0.751, 1.314, 0.7518, 1.322, 0.7204, 1.328, 0.6911, -0.3015, 0.6611, -0.2955, 0.6605, -0.3049, 0.6904, -0.3106, 0.6875, 1.326, 0.7196, 1.32, 0.7204, 1.328, 0.6883, 1.334, 0.6611, -0.2955, 0.6316, -0.29, 0.631, -0.2996, 0.6605, -0.3049, 0.6548, 1.332, 0.6875, 1.326, 0.6883, 1.334, 0.6555, 1.339, 0.6316, -0.29, 0.6024, -0.2854, 0.6019, -0.2952, 0.631, -0.2996, 0.6216, 1.336, 0.6548, 1.332, 0.6555, 1.339, 0.6222, 1.344, 0.6024, -0.2854, 0.5734, -0.2817, 0.5731, -0.2917, 0.6019, -0.2952, 0.5878, 1.34, 0.6216, 1.336, 0.6222, 1.344, 0.5883, 1.347, 0.5734, -0.2817, 0.5446, -0.2791, 0.5444, -0.2892, 0.5731, -0.2917, 0.5536, 1.342, 0.5878, 1.34, 0.5883, 1.347, 0.5539, 1.35, 0.5446, -0.2791, 0.5159, -0.2778, 0.5159, -0.2879, 0.5444, -0.2892, 0.5192, 1.344, 0.5536, 1.342, 0.5539, 1.35, 0.5193, 1.351, 0.5159, -0.2778, 0.4873, -0.2777, 0.4874, -0.2879, 0.5159, -0.2879, 0.4847, 1.344, 0.5192, 1.344, 0.5193, 1.351, 0.4846, 1.351, 0.4873, -0.2777, 0.4586, -0.2789, 0.4588, -0.289, 0.4874, -0.2879, 0.4502, 1.343, 0.4847, 1.344, 0.4846, 1.351, 0.4499, 1.35, 0.4586, -0.2789, 0.4299, -0.2813, 0.4302, -0.2913, 0.4588, -0.289, 0.416, 1.34, 0.4502, 1.343, 0.4499, 1.35, 0.4156, 1.348, 0.4299, -0.2813, 0.4009, -0.2849, 0.4013, -0.2947, 0.4302, -0.2913, 0.3822, 1.337, 0.416, 1.34, 0.4156, 1.348, 0.3816, 1.344, 0.4009, -0.2849, 0.3717, -0.2894, 0.3723, -0.2991, 0.4013, -0.2947, 0.3489, 1.332, 0.3822, 1.337, 0.3816, 1.344, 0.3482, 1.34, 0.3717, -0.2894, 0.3422, -0.2948, 0.3428, -0.3042, 0.3723, -0.2991, 0.3161, 1.327, 0.3489, 1.332, 0.3482, 1.34, 0.3154, 1.335, 0.3422, -0.2948, 0.3123, -0.3008, 0.313, -0.31, 0.3428, -0.3042, 0.284, 1.321, 0.3161, 1.327, 0.3154, 1.335, 0.2832, 1.329, 0.3123, -0.3008, 0.2819, -0.3072, 0.2827, -0.3161, 0.313, -0.31, 0.2525, 1.314, 0.284, 1.321, 0.2832, 1.329, 0.2517, 1.323, 0.2819, -0.3072, 0.251, -0.3137, 0.2518, -0.3223, 0.2827, -0.3161, 0.2215, 1.308, 0.2525, 1.314, 0.2517, 1.323, 0.2207, 1.317, 0.251, -0.3137, 0.2196, -0.3201, 0.2204, -0.3284, 0.2518, -0.3223, 0.1911, 1.301, 0.2215, 1.308, 0.2207, 1.317, 0.1904, 1.311, 0.2196, -0.3201, 0.1875, -0.3261, 0.1883, -0.3342, 0.2204, -0.3284, 0.1611, 1.295, 0.1911, 1.301, 0.1904, 1.311, 0.1605, 1.305, 0.1875, -0.3261, 0.1548, -0.3315, 0.1555, -0.3394, 0.1883, -0.3342, 0.1316, 1.29, 0.1611, 1.295, 0.1605, 1.305, 0.131, 1.3, 0.1548, -0.3315, 0.1216, -0.3362, 0.1222, -0.3439, 0.1555, -0.3394, 0.1024, 1.285, 0.1316, 1.29, 0.131, 1.3, 0.1019, 1.295, 0.1216, -0.3362, 0.08781, -0.3399, 0.08828, -0.3474, 0.1222, -0.3439, 0.07339, 1.282, 0.1024, 1.285, 0.1019, 1.295, 0.07306, 1.292, 0.08781, -0.3399, 0.05364, -0.3424, 0.05394, -0.3498, 0.08828, -0.3474, 0.0446, 1.279, 0.07339, 1.282, 0.07306, 1.292, 0.0444, 1.289, 0.05364, -0.3424, 0.0192, -0.3438, 0.01931, -0.3511, 0.05394, -0.3498, 0.01593, 1.278, 0.0446, 1.279, 0.0444, 1.289, 0.01585, 1.288, 1.019, -0.3438, 0.9847, -0.3438, 0.9846, -0.3512, 1.019, -0.3511, 0.9873, 1.278, 1.016, 1.278, 1.016, 1.288, 0.9874, 1.288, 0.9847, -0.3438, 0.9502, -0.3426, 0.9499, -0.35, 0.9846, -0.3512, 0.9586, 1.279, 0.9873, 1.278, 0.9874, 1.288, 0.9588, 1.289, 0.9502, -0.3426, 0.916, -0.3402, 0.9156, -0.3477, 0.9499, -0.35, 0.9299, 1.281, 0.9586, 1.279, 0.9588, 1.289, 0.9302, 1.291, 0.9174, -0.2364, 0.9511, -0.239, 0.951, -0.2291, 0.9173, -0.2266, 0.9531, 0.07027, 0.9207, 0.07322, 0.9205, 0.06573, 0.953, 0.0629, 0.922, 0.2439, 0.9539, 0.2409, 0.9539, 0.2512, 0.922, 0.2542, 0.9557, 0.6782, 0.9249, 0.6812, 0.9249, 0.6737, 0.9557, 0.6707, 0.9261, 0.8551, 0.9564, 0.8522, 0.9565, 0.8627, 0.9263, 0.8655, 0.958, 1.172, 0.9288, 1.174, 0.9289, 1.167, 0.9581, 1.164, 0.9511, -0.239, 0.9849, -0.2402, 0.9849, -0.2303, 0.951, -0.2291, 0.9856, 0.06881, 0.9531, 0.07027, 0.953, 0.0629, 0.9855, 0.0615, 0.9539, 0.2409, 0.9858, 0.2393, 0.9858, 0.2498, 0.9539, 0.2512, 0.9864, 0.6766, 0.9557, 0.6782, 0.9557, 0.6707, 0.9864, 0.6692, 0.9564, 0.8522, 0.9866, 0.8507, 0.9866, 0.8613, 0.9565, 0.8627, 0.9871, 1.171, 0.958, 1.172, 0.9581, 1.164, 0.9871, 1.163, 0.9849, -0.2402, 1.019, -0.2402, 1.019, -0.2302, 0.9849, -0.2303, 1.018, 0.0689, 0.9856, 0.06881, 0.9855, 0.0615, 1.018, 0.06158, 0.9858, 0.2393, 1.018, 0.2394, 1.018, 0.2498, 0.9858, 0.2498, 1.017, 0.6767, 0.9864, 0.6766, 0.9864, 0.6692, 1.017, 0.6693, 0.9866, 0.8507, 1.017, 0.8508, 1.017, 0.8613, 0.9866, 0.8613, 1.016, 1.171, 0.9871, 1.171, 0.9871, 1.163, 1.016, 1.163, 0.01887, -0.2402, 0.05271, -0.2387, 0.05281, -0.2289, 0.0189, -0.2302, 0.05056, 0.07053, 0.01808, 0.0689, 0.01813, 0.06158, 0.05068, 0.06315, 0.01777, 0.2394, 0.04969, 0.2411, 0.04968, 0.2515, 0.01776, 0.2498, 0.04778, 0.6784, 0.01708, 0.6767, 0.01708, 0.6693, 0.04779, 0.6709, 0.01679, 0.8508, 0.047, 0.8524, 0.04689, 0.8629, 0.01675, 0.8613, 0.04527, 1.172, 0.01617, 1.171, 0.01614, 1.163, 0.0452, 1.164, 0.05271, -0.2387, 0.08635, -0.236, 0.0865, -0.2263, 0.05281, -0.2289, 0.08294, 0.07364, 0.05056, 0.07053, 0.05068, 0.06315, 0.08314, 0.06613, 0.04969, 0.2411, 0.08156, 0.2444, 0.08155, 0.2546, 0.04968, 0.2515, 0.07852, 0.6817, 0.04778, 0.6784, 0.04779, 0.6709, 0.07852, 0.6741, 0.047, 0.8524, 0.07726, 0.8556, 0.07709, 0.8659, 0.04689, 0.8629, 0.07447, 1.175, 0.04527, 1.172, 0.0452, 1.164, 0.07435, 1.167, 0.08635, -0.236, 0.1197, -0.2322, 0.1199, -0.2225, 0.0865, -0.2263, 0.1152, 0.07811, 0.08294, 0.07364, 0.08314, 0.06613, 0.1154, 0.07042, 0.08156, 0.2444, 0.1133, 0.249, 0.1133, 0.2591, 0.08155, 0.2546, 0.1093, 0.6863, 0.07852, 0.6817, 0.07852, 0.6741, 0.1093, 0.6786, 0.07726, 0.8556, 0.1076, 0.86, 0.1074, 0.8702, 0.07709, 0.8659, 0.1038, 1.179, 0.07447, 1.175, 0.07435, 1.167, 0.1037, 1.171, 0.1197, -0.2322, 0.1526, -0.2273, 0.1528, -0.2178, 0.1199, -0.2225, 0.1472, 0.08377, 0.1152, 0.07811, 0.1154, 0.07042, 0.1475, 0.07586, 0.1133, 0.249, 0.145, 0.255, 0.145, 0.2648, 0.1133, 0.2591, 0.1401, 0.6923, 0.1093, 0.6863, 0.1093, 0.6786, 0.1401, 0.6843, 0.1076, 0.86, 0.138, 0.8657, 0.1378, 0.8756, 0.1074, 0.8702, 0.1334, 1.184, 0.1038, 1.179, 0.1037, 1.171, 0.1332, 1.176, 0.1526, -0.2273, 0.185, -0.2215, 0.1853, -0.2122, 0.1528, -0.2178, 0.1791, 0.0904, 0.1472, 0.08377, 0.1475, 0.07586, 0.1794, 0.08222, 0.145, 0.255, 0.1766, 0.2619, 0.1766, 0.2715, 0.145, 0.2648, 0.171, 0.6992, 0.1401, 0.6923, 0.1401, 0.6843, 0.171, 0.691, 0.138, 0.8657, 0.1686, 0.8723, 0.1683, 0.882, 0.1378, 0.8756, 0.1633, 1.189, 0.1334, 1.184, 0.1332, 1.176, 0.163, 1.181, 0.185, -0.2215, 0.217, -0.2152, 0.2172, -0.2061, 0.1853, -0.2122, 0.2107, 0.09775, 0.1791, 0.0904, 0.1794, 0.08222, 0.211, 0.08928, 0.1766, 0.2619, 0.208, 0.2696, 0.208, 0.2789, 0.1766, 0.2715, 0.202, 0.7069, 0.171, 0.6992, 0.171, 0.691, 0.202, 0.6984, 0.1686, 0.8723, 0.1994, 0.8797, 0.199, 0.889, 0.1683, 0.882, 0.1935, 1.196, 0.1633, 1.189, 0.163, 1.181, 0.1932, 1.187, 0.217, -0.2152, 0.2484, -0.2084, 0.2487, -0.1996, 0.2172, -0.2061, 0.242, 0.1055, 0.2107, 0.09775, 0.211, 0.08928, 0.2424, 0.09675, 0.208, 0.2696, 0.2393, 0.2777, 0.2393, 0.2867, 0.208, 0.2789, 0.233, 0.715, 0.202, 0.7069, 0.202, 0.6984, 0.233, 0.7062, 0.1994, 0.8797, 0.2303, 0.8874, 0.2299, 0.8965, 0.199, 0.889, 0.224, 1.202, 0.1935, 1.196, 0.1932, 1.187, 0.2238, 1.194, 0.2484, -0.2084, 0.2794, -0.2016, 0.2797, -0.193, 0.2487, -0.1996, 0.2732, 0.1134, 0.242, 0.1055, 0.2424, 0.09675, 0.2735, 0.1043, 0.2393, 0.2777, 0.2705, 0.2859, 0.2705, 0.2947, 0.2393, 0.2867, 0.2642, 0.7232, 0.233, 0.715, 0.233, 0.7062, 0.2642, 0.7142, 0.2303, 0.8874, 0.2615, 0.8954, 0.2611, 0.9041, 0.2299, 0.8965, 0.2551, 1.209, 0.224, 1.202, 0.2238, 1.194, 0.2548, 1.2, 0.2794, -0.2016, 0.31, -0.1949, 0.3102, -0.1865, 0.2797, -0.193, 0.3041, 0.1212, 0.2732, 0.1134, 0.2735, 0.1043, 0.3044, 0.1118, 0.2705, 0.2859, 0.3015, 0.294, 0.3015, 0.3025, 0.2705, 0.2947, 0.2955, 0.7313, 0.2642, 0.7232, 0.2642, 0.7142, 0.2955, 0.722, 0.2615, 0.8954, 0.2929, 0.9031, 0.2925, 0.9115, 0.2611, 0.9041, 0.2866, 1.216, 0.2551, 1.209, 0.2548, 1.2, 0.2863, 1.207, 0.31, -0.1949, 0.3401, -0.1886, 0.3403, -0.1804, 0.3102, -0.1865, 0.3348, 0.1285, 0.3041, 0.1212, 0.3044, 0.1118, 0.3351, 0.1188, 0.3015, 0.294, 0.3325, 0.3016, 0.3325, 0.3098, 0.3015, 0.3025, 0.327, 0.7389, 0.2955, 0.7313, 0.2955, 0.722, 0.327, 0.7293, 0.2929, 0.9031, 0.3245, 0.9104, 0.3242, 0.9185, 0.2925, 0.9115, 0.3186, 1.222, 0.2866, 1.216, 0.2863, 1.207, 0.3183, 1.213, 0.3401, -0.1886, 0.3699, -0.1829, 0.3701, -0.1749, 0.3403, -0.1804, 0.3654, 0.135, 0.3348, 0.1285, 0.3351, 0.1188, 0.3657, 0.125, 0.3325, 0.3016, 0.3634, 0.3085, 0.3634, 0.3164, 0.3325, 0.3098, 0.3585, 0.7458, 0.327, 0.7389, 0.327, 0.7293, 0.3585, 0.7359, 0.3245, 0.9104, 0.3564, 0.9169, 0.3561, 0.9248, 0.3242, 0.9185, 0.3511, 1.228, 0.3186, 1.222, 0.3183, 1.213, 0.3509, 1.218, 0.3699, -0.1829, 0.3995, -0.1781, 0.3996, -0.1703, 0.3701, -0.1749, 0.3958, 0.1405, 0.3654, 0.135, 0.3657, 0.125, 0.396, 0.1304, 0.3634, 0.3085, 0.3942, 0.3142, 0.3942, 0.322, 0.3634, 0.3164, 0.3902, 0.7515, 0.3585, 0.7458, 0.3585, 0.7359, 0.3902, 0.7414, 0.3564, 0.9169, 0.3884, 0.9225, 0.3882, 0.9301, 0.3561, 0.9248, 0.3841, 1.233, 0.3511, 1.228, 0.3509, 1.218, 0.3839, 1.223, 0.3995, -0.1781, 0.4288, -0.1744, 0.4289, -0.1667, 0.3996, -0.1703, 0.4261, 0.1449, 0.3958, 0.1405, 0.396, 0.1304, 0.4263, 0.1345, 0.3942, 0.3142, 0.4249, 0.3188, 0.4249, 0.3263, 0.3942, 0.322, 0.422, 0.7561, 0.3902, 0.7515, 0.3902, 0.7414, 0.422, 0.7458, 0.3884, 0.9225, 0.4207, 0.9268, 0.4205, 0.9343, 0.3882, 0.9301, 0.4174, 1.236, 0.3841, 1.233, 0.3839, 1.223, 0.4173, 1.227, 0.4288, -0.1744, 0.458, -0.1718, 0.4581, -0.1642, 0.4289, -0.1667, 0.4564, 0.1478, 0.4261, 0.1449, 0.4263, 0.1345, 0.4565, 0.1373, 0.4249, 0.3188, 0.4557, 0.3218, 0.4557, 0.3293, 0.4249, 0.3263, 0.4539, 0.7591, 0.422, 0.7561, 0.422, 0.7458, 0.4539, 0.7488, 0.4207, 0.9268, 0.4531, 0.9297, 0.453, 0.9371, 0.4205, 0.9343, 0.4511, 1.239, 0.4174, 1.236, 0.4173, 1.227, 0.451, 1.229, 0.458, -0.1718, 0.4871, -0.1706, 0.4871, -0.163, 0.4581, -0.1642, 0.4866, 0.1493, 0.4564, 0.1478, 0.4565, 0.1373, 0.4866, 0.1387, 0.4557, 0.3218, 0.4864, 0.3234, 0.4864, 0.3308, 0.4557, 0.3293, 0.4858, 0.7607, 0.4539, 0.7591, 0.4539, 0.7488, 0.4858, 0.7502, 0.4531, 0.9297, 0.4856, 0.9312, 0.4855, 0.9385, 0.453, 0.9371, 0.4849, 1.24, 0.4511, 1.239, 0.451, 1.229, 0.4849, 1.23, 0.4871, -0.1706, 0.5162, -0.1707, 0.5161, -0.1631, 0.4871, -0.163, 0.5168, 0.1492, 0.4866, 0.1493, 0.4866, 0.1387, 0.5168, 0.1387, 0.4864, 0.3234, 0.5171, 0.3233, 0.5171, 0.3307, 0.4864, 0.3308, 0.5178, 0.7606, 0.4858, 0.7607, 0.4858, 0.7502, 0.5178, 0.7502, 0.4856, 0.9312, 0.5181, 0.9311, 0.5181, 0.9384, 0.4855, 0.9385, 0.5189, 1.24, 0.4849, 1.24, 0.4849, 1.23, 0.5189, 1.23, 0.5162, -0.1707, 0.5453, -0.1721, 0.5452, -0.1645, 0.5161, -0.1631, 0.547, 0.1476, 0.5168, 0.1492, 0.5168, 0.1387, 0.5469, 0.1371, 0.5171, 0.3233, 0.5478, 0.3216, 0.5478, 0.3291, 0.5171, 0.3307, 0.5497, 0.7589, 0.5178, 0.7606, 0.5178, 0.7502, 0.5497, 0.7485, 0.5181, 0.9311, 0.5506, 0.9295, 0.5507, 0.9369, 0.5181, 0.9384, 0.5527, 1.239, 0.5189, 1.24, 0.5189, 1.23, 0.5528, 1.229, 0.5453, -0.1721, 0.5745, -0.1748, 0.5744, -0.1671, 0.5452, -0.1645, 0.5773, 0.1444, 0.547, 0.1476, 0.5469, 0.1371, 0.5771, 0.1341, 0.5478, 0.3216, 0.5785, 0.3183, 0.5785, 0.3259, 0.5478, 0.3291, 0.5816, 0.7556, 0.5497, 0.7589, 0.5497, 0.7485, 0.5815, 0.7454, 0.5506, 0.9295, 0.5829, 0.9264, 0.5831, 0.9339, 0.5507, 0.9369, 0.5864, 1.236, 0.5527, 1.239, 0.5528, 1.229, 0.5865, 1.226, 0.5745, -0.1748, 0.6038, -0.1786, 0.6037, -0.1708, 0.5744, -0.1671, 0.6076, 0.14, 0.5773, 0.1444, 0.5771, 0.1341, 0.6074, 0.1298, 0.5785, 0.3183, 0.6093, 0.3137, 0.6093, 0.3214, 0.5785, 0.3259, 0.6133, 0.751, 0.5816, 0.7556, 0.5815, 0.7454, 0.6133, 0.7409, 0.5829, 0.9264, 0.6152, 0.9219, 0.6154, 0.9296, 0.5831, 0.9339, 0.6197, 1.232, 0.5864, 1.236, 0.5865, 1.226, 0.6199, 1.223, 0.6038, -0.1786, 0.6334, -0.1835, 0.6332, -0.1755, 0.6037, -0.1708, 0.638, 0.1343, 0.6076, 0.14, 0.6074, 0.1298, 0.6378, 0.1244, 0.6093, 0.3137, 0.6401, 0.3077, 0.6401, 0.3157, 0.6093, 0.3214, 0.645, 0.745, 0.6133, 0.751, 0.6133, 0.7409, 0.645, 0.7352, 0.6152, 0.9219, 0.6472, 0.9162, 0.6475, 0.9241, 0.6154, 0.9296, 0.6526, 1.227, 0.6197, 1.232, 0.6199, 1.223, 0.6528, 1.218, 0.6334, -0.1835, 0.6633, -0.1893, 0.663, -0.1811, 0.6332, -0.1755, 0.6686, 0.1277, 0.638, 0.1343, 0.6378, 0.1244, 0.6683, 0.118, 0.6401, 0.3077, 0.671, 0.3008, 0.671, 0.309, 0.6401, 0.3157, 0.6766, 0.7381, 0.645, 0.745, 0.645, 0.7352, 0.6766, 0.7285, 0.6472, 0.9162, 0.6791, 0.9096, 0.6794, 0.9178, 0.6475, 0.9241, 0.685, 1.222, 0.6526, 1.227, 0.6528, 1.218, 0.6853, 1.212, 0.6633, -0.1893, 0.6935, -0.1956, 0.6932, -0.1872, 0.663, -0.1811, 0.6994, 0.1203, 0.6686, 0.1277, 0.6683, 0.118, 0.699, 0.111, 0.671, 0.3008, 0.702, 0.2931, 0.702, 0.3016, 0.671, 0.309, 0.708, 0.7304, 0.6766, 0.7381, 0.6766, 0.7285, 0.708, 0.7211, 0.6791, 0.9096, 0.7107, 0.9023, 0.711, 0.9107, 0.6794, 0.9178, 0.717, 1.215, 0.685, 1.222, 0.6853, 1.212, 0.7172, 1.206, 0.6935, -0.1956, 0.724, -0.2024, 0.7238, -0.1937, 0.6932, -0.1872, 0.7303, 0.1126, 0.6994, 0.1203, 0.699, 0.111, 0.7299, 0.1035, 0.702, 0.2931, 0.733, 0.285, 0.733, 0.2938, 0.702, 0.3016, 0.7393, 0.7223, 0.708, 0.7304, 0.708, 0.7211, 0.7393, 0.7133, 0.7107, 0.9023, 0.742, 0.8945, 0.7424, 0.9033, 0.711, 0.9107, 0.7484, 1.208, 0.717, 1.215, 0.7172, 1.206, 0.7487, 1.2, 0.724, -0.2024, 0.7551, -0.2092, 0.7548, -0.2003, 0.7238, -0.1937, 0.7615, 0.1046, 0.7303, 0.1126, 0.7299, 0.1035, 0.7611, 0.09589, 0.733, 0.285, 0.7642, 0.2768, 0.7642, 0.2858, 0.733, 0.2938, 0.7705, 0.7141, 0.7393, 0.7223, 0.7393, 0.7133, 0.7705, 0.7053, 0.742, 0.8945, 0.7732, 0.8866, 0.7735, 0.8957, 0.7424, 0.9033, 0.7794, 1.202, 0.7484, 1.208, 0.7487, 1.2, 0.7797, 1.193, 0.7551, -0.2092, 0.7866, -0.2159, 0.7863, -0.2068, 0.7548, -0.2003, 0.7929, 0.0969, 0.7615, 0.1046, 0.7611, 0.09589, 0.7925, 0.08846, 0.7642, 0.2768, 0.7955, 0.2687, 0.7955, 0.278, 0.7642, 0.2858, 0.8015, 0.706, 0.7705, 0.7141, 0.7705, 0.7053, 0.8015, 0.6975, 0.7732, 0.8866, 0.8041, 0.8788, 0.8044, 0.8882, 0.7735, 0.8957, 0.81, 1.195, 0.7794, 1.202, 0.7797, 1.193, 0.8102, 1.186, 0.7866, -0.2159, 0.8186, -0.2222, 0.8183, -0.2129, 0.7863, -0.2068, 0.8245, 0.08962, 0.7929, 0.0969, 0.7925, 0.08846, 0.8242, 0.08147, 0.7955, 0.2687, 0.827, 0.2611, 0.827, 0.2707, 0.7955, 0.278, 0.8325, 0.6984, 0.8015, 0.706, 0.8015, 0.6975, 0.8325, 0.6902, 0.8041, 0.8788, 0.8348, 0.8715, 0.8351, 0.8812, 0.8044, 0.8882, 0.8401, 1.189, 0.81, 1.195, 0.8102, 1.186, 0.8403, 1.18, 0.8186, -0.2222, 0.8511, -0.2279, 0.8509, -0.2184, 0.8183, -0.2129, 0.8564, 0.08308, 0.8245, 0.08962, 0.8242, 0.08147, 0.8561, 0.0752, 0.827, 0.2611, 0.8585, 0.2542, 0.8585, 0.2641, 0.827, 0.2707, 0.8634, 0.6915, 0.8325, 0.6984, 0.8325, 0.6902, 0.8634, 0.6836, 0.8348, 0.8715, 0.8654, 0.865, 0.8657, 0.875, 0.8351, 0.8812, 0.8699, 1.183, 0.8401, 1.189, 0.8403, 1.18, 0.8701, 1.175, 0.8511, -0.2279, 0.8841, -0.2327, 0.8839, -0.223, 0.8509, -0.2184, 0.8884, 0.07755, 0.8564, 0.08308, 0.8561, 0.0752, 0.8882, 0.06988, 0.8585, 0.2542, 0.8902, 0.2485, 0.8902, 0.2586, 0.8585, 0.2641, 0.8942, 0.6858, 0.8634, 0.6915, 0.8634, 0.6836, 0.8942, 0.678, 0.8654, 0.865, 0.8958, 0.8595, 0.896, 0.8696, 0.8657, 0.875, 0.8995, 1.178, 0.8699, 1.183, 0.8701, 1.175, 0.8996, 1.17, 0.8841, -0.2327, 0.9174, -0.2364, 0.9173, -0.2266, 0.8839, -0.223, 0.9207, 0.07322, 0.8884, 0.07755, 0.8882, 0.06988, 0.9205, 0.06573, 0.8902, 0.2485, 0.922, 0.2439, 0.922, 0.2542, 0.8902, 0.2586, 0.9249, 0.6812, 0.8942, 0.6858, 0.8942, 0.678, 0.9249, 0.6737, 0.8958, 0.8595, 0.9261, 0.8551, 0.9263, 0.8655, 0.896, 0.8696, 0.9288, 1.174, 0.8995, 1.178, 0.8996, 1.17, 0.9289, 1.167])
me_cylinder.materials.append(mat_material)
me_cylinder.materials.append(mat_metal)
me_cylinder.use_remesh_fix_poles = True
me_cylinder.use_remesh_preserve_attributes = False
me_cylinder.use_mirror_vertex_groups = False
me_cylinder.update()

# ---- objects
ob_cylinder = bpy.data.objects.new('Cylinder', me_cylinder)
ob_point = bpy.data.objects.new('Point', light_point)
ob_camera = bpy.data.objects.new('Camera', cam_camera)

# ---- transforms, parenting, visibility, modifiers, constraints
ob_cylinder.location = (0.0, 0.0, 0.0)
ob_cylinder.rotation_euler = (0.0, -0.0, 6.283)
ob_cylinder.lineart.crease_threshold = 0.0
_m = ob_cylinder.modifiers.new('Subdivision', 'SUBSURF')
_m.uv_smooth = 'PRESERVE_CORNERS'
_m.levels = 4
_m.render_levels = 4
ob_point.location = (-1.889, -2.544, 2.386)
ob_point.rotation_euler = (0.0, -0.9837, 0.968)
ob_point.lineart.crease_threshold = 0.0
ob_camera.location = (0.0, -5.913, -7.016e-08)
ob_camera.rotation_euler = (1.571, -0.0, 0.0)
ob_camera.lineart.crease_threshold = 0.0

# ---- collection membership
col_collection.objects.link(ob_cylinder)
col_collection.objects.link(ob_point)
col_collection.objects.link(ob_camera)

# ---- scene / render settings (as saved in the file)
scene.camera = ob_camera
scene.frame_start = 1; scene.frame_end = 8; scene.frame_set(8)
scene.render.engine = 'CYCLES'
scene.render.image_settings.color_depth = '16'
scene.render.image_settings.compression = 0
scene.render.resolution_x = 256
scene.render.resolution_y = 256
scene.render.film_transparent = True
scene.cycles.use_denoising = False
scene.cycles.samples = 32
scene.cycles.sampling_pattern = 'TABULATED_SOBOL'
scene.cycles.use_adaptive_sampling = False
scene.cycles.use_light_tree = False
scene.eevee.use_taa_reprojection = False
scene.view_settings.view_transform = 'Standard'
bpy.context.view_layer.update()
